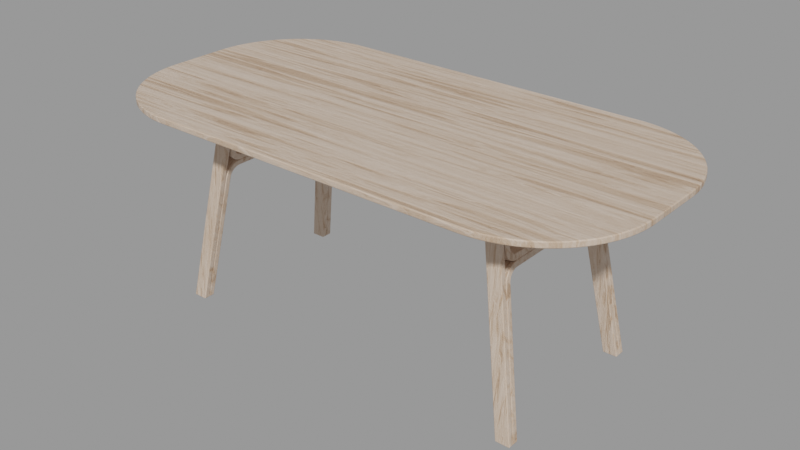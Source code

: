 # Source: voxl_v_dining_table_4ac8939f-482b-4f0d-b2f5-6bdec8be531e.blend  (saved by Blender 3.6.13; exported with 4.5.12 LTS)
import bpy
from mathutils import Matrix  # noqa: F401  (used for matrix-valued properties, if any)

bpy.ops.wm.read_factory_settings(use_empty=True)
scene = bpy.context.scene
scene.name = 'upload'

# ---- collections
col_voxl_v_dining_table = bpy.data.collections.new('VOXLÖV Dining table'); scene.collection.children.link(col_voxl_v_dining_table)

# ---- materials (node trees are filled in below, after node groups)
mat_table_top_002 = bpy.data.materials.new('Table Top.002')
mat_table_top_002.use_transparent_shadow = False
mat_table_top_001 = bpy.data.materials.new('Table Top.001')
mat_table_top_001.use_transparent_shadow = False
mat_table_top_003 = bpy.data.materials.new('Table Top.003')
mat_table_top_003.use_transparent_shadow = False
mat_table_top = bpy.data.materials.new('Table Top')
mat_table_top.use_transparent_shadow = False

# ---- node groups
ng_auto_smooth = bpy.data.node_groups.new('Auto Smooth', 'GeometryNodeTree')
_s = ng_auto_smooth.interface.new_socket(name='Geometry', in_out='OUTPUT', socket_type='NodeSocketGeometry')
_s = ng_auto_smooth.interface.new_socket(name='Geometry', in_out='INPUT', socket_type='NodeSocketGeometry')
_s = ng_auto_smooth.interface.new_socket(name='Angle', in_out='INPUT', socket_type='NodeSocketFloat')
_s.subtype = 'ANGLE'
_s.min_value = 0.0
_s.max_value = 3.142
ng_auto_smooth.is_modifier = True
_N = ng_auto_smooth.nodes; _L = ng_auto_smooth.links
n0 = _N.new('NodeGroupOutput'); n0.name = 'Group Output'; n0.location = (480, -100)
n1 = _N.new('NodeGroupInput'); n1.name = 'Group Input'; n1.location = (-420, -300)
n2 = _N.new('NodeGroupInput'); n2.name = 'Group Input.001'; n2.location = (-60, -100)
n3 = _N.new('GeometryNodeSetShadeSmooth'); n3.name = 'Set Shade Smooth'; n3.location = (120, -100)
n3.domain = 'EDGE'
n4 = _N.new('GeometryNodeSetShadeSmooth'); n4.name = 'Set Shade Smooth.001'; n4.location = (300, -100)
n5 = _N.new('GeometryNodeInputMeshEdgeAngle'); n5.name = 'Edge Angle'; n5.location = (-420, -220)
n6 = _N.new('GeometryNodeInputEdgeSmooth'); n6.name = 'Is Edge Smooth'; n6.location = (-60, -160)
n7 = _N.new('GeometryNodeInputShadeSmooth'); n7.name = 'Is Face Smooth'; n7.location = (-240, -340)
n8 = _N.new('FunctionNodeBooleanMath'); n8.name = 'Boolean Math'; n8.location = (-60, -220)
n9 = _N.new('FunctionNodeCompare'); n9.name = 'Compare'; n9.location = (-240, -180)
n9.operation = 'LESS_EQUAL'
_L.new(n5.outputs[0], n9.inputs[0])
_L.new(n4.outputs[0], n0.inputs[0])
_L.new(n1.outputs[1], n9.inputs[1])
_L.new(n9.outputs[0], n8.inputs[0])
_L.new(n7.outputs[0], n8.inputs[1])
_L.new(n2.outputs[0], n3.inputs[0])
_L.new(n6.outputs[0], n3.inputs[1])
_L.new(n3.outputs[0], n4.inputs[0])
_L.new(n8.outputs[0], n3.inputs[2])
n0.is_active_output = True

# ---- material node trees
mat_table_top_002.use_nodes = True; mat_table_top_002.node_tree.nodes.clear()
_N = mat_table_top_002.node_tree.nodes; _L = mat_table_top_002.node_tree.links
n0 = _N.new('ShaderNodeTexCoord'); n0.name = 'Texture Coordinate'; n0.location = (-1320, 200)
n1 = _N.new('ShaderNodeMapping'); n1.name = 'Mapping'; n1.location = (-1140, 200)
n1.inputs[3].default_value = (0.5, 1.0, 3.5)
n2 = _N.new('ShaderNodeMix'); n2.name = 'Mix'; n2.location = (-960, 200)
n2.data_type = 'RGBA'
n2.inputs[0].default_value = 0.2
n2.inputs[7].default_value = (0.5029, 0.5029, 0.5029, 1.0)
n3 = _N.new('ShaderNodeTexNoise'); n3.name = 'Musgrave Texture'; n3.location = (-600, 200)
n3.width = 150
n3.normalize = False
n3.inputs[2].default_value = 4.6
n3.inputs[3].default_value = 14.0
n3.inputs[4].default_value = 1.0
n4 = _N.new('ShaderNodeTexNoise'); n4.name = 'Noise Texture'; n4.location = (-780, 200)
n4.inputs[2].default_value = 7.8
n4.inputs[3].default_value = 11.0
n4.inputs[8].default_value = 1.12
n5 = _N.new('ShaderNodeBsdfPrincipled'); n5.name = 'Principled BSDF'; n5.location = (180, 220)
n5.distribution = 'GGX'
n5.subsurface_method = 'RANDOM_WALK_SKIN'
n5.inputs[3].default_value = 1.45
n5.inputs[27].default_value = (0.0, 0.0, 0.0, 1.0)
n5.inputs[28].default_value = 1.0
n6 = _N.new('ShaderNodeOutputMaterial'); n6.name = 'Material Output'; n6.location = (460, 220)
n7 = _N.new('ShaderNodeMix'); n7.name = 'Mix.001'; n7.location = (-420, 200)
n7.data_type = 'RGBA'
n7.inputs[0].default_value = 0.85
n8 = _N.new('ShaderNodeValToRGB'); n8.name = 'ColorRamp'; n8.location = (-220, 200)
while len(n8.color_ramp.elements) > 1: n8.color_ramp.elements.remove(n8.color_ramp.elements[-1])
n8.color_ramp.elements[0].position = 0.0; n8.color_ramp.elements[0].color = (0.1714, 0.04817, 0.01444, 1.0)
_e = n8.color_ramp.elements.new(0.185); _e.color = (0.521, 0.3372, 0.2086, 1.0)
_e = n8.color_ramp.elements.new(0.565); _e.color = (0.6939, 0.5457, 0.4342, 1.0)
_e = n8.color_ramp.elements.new(1.0); _e.color = (0.8879, 0.7454, 0.6308, 1.0)
n9 = _N.new('ShaderNodeBump'); n9.name = 'Bump'; n9.location = (-60, -260)
n9.inputs[0].default_value = 0.2
n9.inputs[1].default_value = 1.0
n9.inputs[2].default_value = 1.0
_L.new(n5.outputs[0], n6.inputs[0])
_L.new(n0.outputs[3], n1.inputs[0])
_L.new(n1.outputs[0], n2.inputs[6])
_L.new(n2.outputs[2], n4.inputs[0])
_L.new(n4.outputs[0], n3.inputs[0])
_L.new(n4.outputs[0], n7.inputs[7])
_L.new(n3.outputs[0], n7.inputs[6])
_L.new(n7.outputs[2], n8.inputs[0])
_L.new(n8.outputs[0], n5.inputs[0])
_L.new(n9.outputs[0], n5.inputs[5])
_L.new(n7.outputs[2], n9.inputs[3])
n6.is_active_output = True
mat_table_top_001.use_nodes = True; mat_table_top_001.node_tree.nodes.clear()
_N = mat_table_top_001.node_tree.nodes; _L = mat_table_top_001.node_tree.links
n0 = _N.new('ShaderNodeTexCoord'); n0.name = 'Texture Coordinate'; n0.location = (-1320, 200)
n1 = _N.new('ShaderNodeMapping'); n1.name = 'Mapping'; n1.location = (-1140, 200)
n1.inputs[3].default_value = (1.0, 0.1, 1.3)
n2 = _N.new('ShaderNodeMix'); n2.name = 'Mix'; n2.location = (-960, 200)
n2.data_type = 'RGBA'
n2.inputs[0].default_value = 0.2
n2.inputs[7].default_value = (0.5029, 0.5029, 0.5029, 1.0)
n3 = _N.new('ShaderNodeTexNoise'); n3.name = 'Musgrave Texture'; n3.location = (-600, 200)
n3.width = 150
n3.normalize = False
n3.inputs[2].default_value = 4.6
n3.inputs[3].default_value = 14.0
n3.inputs[4].default_value = 1.0
n4 = _N.new('ShaderNodeTexNoise'); n4.name = 'Noise Texture'; n4.location = (-780, 200)
n4.inputs[2].default_value = 7.8
n4.inputs[3].default_value = 11.0
n4.inputs[8].default_value = 1.12
n5 = _N.new('ShaderNodeMix'); n5.name = 'Mix.001'; n5.location = (-420, 200)
n5.data_type = 'RGBA'
n5.inputs[0].default_value = 0.85
n6 = _N.new('ShaderNodeBump'); n6.name = 'Bump'; n6.location = (-60, -260)
n6.inputs[0].default_value = 0.2
n6.inputs[1].default_value = 1.0
n6.inputs[2].default_value = 1.0
n7 = _N.new('ShaderNodeBsdfPrincipled'); n7.name = 'Principled BSDF'; n7.location = (180, 200)
n7.distribution = 'GGX'
n7.subsurface_method = 'RANDOM_WALK_SKIN'
n7.inputs[3].default_value = 1.45
n7.inputs[27].default_value = (0.0, 0.0, 0.0, 1.0)
n7.inputs[28].default_value = 1.0
n8 = _N.new('ShaderNodeOutputMaterial'); n8.name = 'Material Output'; n8.location = (460, 240)
n9 = _N.new('ShaderNodeValToRGB'); n9.name = 'ColorRamp.001'; n9.location = (-120, 200)
while len(n9.color_ramp.elements) > 1: n9.color_ramp.elements.remove(n9.color_ramp.elements[-1])
n9.color_ramp.elements[0].position = 0.0; n9.color_ramp.elements[0].color = (0.1714, 0.04817, 0.01444, 1.0)
_e = n9.color_ramp.elements.new(0.185); _e.color = (0.521, 0.3372, 0.2086, 1.0)
_e = n9.color_ramp.elements.new(0.565); _e.color = (0.6939, 0.5457, 0.4342, 1.0)
_e = n9.color_ramp.elements.new(1.0); _e.color = (0.8879, 0.7454, 0.6308, 1.0)
_L.new(n7.outputs[0], n8.inputs[0])
_L.new(n0.outputs[3], n1.inputs[0])
_L.new(n1.outputs[0], n2.inputs[6])
_L.new(n2.outputs[2], n4.inputs[0])
_L.new(n4.outputs[0], n3.inputs[0])
_L.new(n4.outputs[0], n5.inputs[7])
_L.new(n3.outputs[0], n5.inputs[6])
_L.new(n6.outputs[0], n7.inputs[5])
_L.new(n5.outputs[2], n6.inputs[3])
_L.new(n5.outputs[2], n9.inputs[0])
_L.new(n9.outputs[0], n7.inputs[0])
n8.is_active_output = True
mat_table_top_003.use_nodes = True; mat_table_top_003.node_tree.nodes.clear()
_N = mat_table_top_003.node_tree.nodes; _L = mat_table_top_003.node_tree.links
n0 = _N.new('ShaderNodeTexCoord'); n0.name = 'Texture Coordinate'; n0.location = (-1320, 200)
n1 = _N.new('ShaderNodeMapping'); n1.name = 'Mapping'; n1.location = (-1140, 200)
n1.inputs[3].default_value = (6.5, 14.24, 1.0)
n2 = _N.new('ShaderNodeMix'); n2.name = 'Mix'; n2.location = (-960, 200)
n2.data_type = 'RGBA'
n2.inputs[0].default_value = 0.2
n2.inputs[7].default_value = (0.5029, 0.5029, 0.5029, 1.0)
n3 = _N.new('ShaderNodeTexNoise'); n3.name = 'Musgrave Texture'; n3.location = (-600, 200)
n3.width = 150
n3.normalize = False
n3.inputs[2].default_value = 4.6
n3.inputs[3].default_value = 14.0
n3.inputs[4].default_value = 1.0
n4 = _N.new('ShaderNodeTexNoise'); n4.name = 'Noise Texture'; n4.location = (-780, 200)
n4.inputs[2].default_value = 7.8
n4.inputs[3].default_value = 11.0
n4.inputs[8].default_value = 1.12
n5 = _N.new('ShaderNodeBsdfPrincipled'); n5.name = 'Principled BSDF'; n5.location = (180, 220)
n5.distribution = 'GGX'
n5.subsurface_method = 'RANDOM_WALK_SKIN'
n5.inputs[3].default_value = 1.45
n5.inputs[27].default_value = (0.0, 0.0, 0.0, 1.0)
n5.inputs[28].default_value = 1.0
n6 = _N.new('ShaderNodeOutputMaterial'); n6.name = 'Material Output'; n6.location = (460, 220)
n7 = _N.new('ShaderNodeMix'); n7.name = 'Mix.001'; n7.location = (-420, 200)
n7.data_type = 'RGBA'
n7.inputs[0].default_value = 0.85
n8 = _N.new('ShaderNodeValToRGB'); n8.name = 'ColorRamp'; n8.location = (-220, 200)
while len(n8.color_ramp.elements) > 1: n8.color_ramp.elements.remove(n8.color_ramp.elements[-1])
n8.color_ramp.elements[0].position = 0.0; n8.color_ramp.elements[0].color = (0.1714, 0.04817, 0.01444, 1.0)
_e = n8.color_ramp.elements.new(0.185); _e.color = (0.521, 0.3372, 0.2086, 1.0)
_e = n8.color_ramp.elements.new(0.565); _e.color = (0.6939, 0.5457, 0.4342, 1.0)
_e = n8.color_ramp.elements.new(1.0); _e.color = (0.8879, 0.7454, 0.6308, 1.0)
n9 = _N.new('ShaderNodeBump'); n9.name = 'Bump'; n9.location = (-60, -260)
n9.inputs[0].default_value = 0.2
n9.inputs[1].default_value = 1.0
n9.inputs[2].default_value = 1.0
_L.new(n5.outputs[0], n6.inputs[0])
_L.new(n0.outputs[3], n1.inputs[0])
_L.new(n1.outputs[0], n2.inputs[6])
_L.new(n2.outputs[2], n4.inputs[0])
_L.new(n4.outputs[0], n3.inputs[0])
_L.new(n4.outputs[0], n7.inputs[7])
_L.new(n3.outputs[0], n7.inputs[6])
_L.new(n7.outputs[2], n8.inputs[0])
_L.new(n8.outputs[0], n5.inputs[0])
_L.new(n9.outputs[0], n5.inputs[5])
_L.new(n7.outputs[2], n9.inputs[3])
n6.is_active_output = True
mat_table_top.use_nodes = True; mat_table_top.node_tree.nodes.clear()
_N = mat_table_top.node_tree.nodes; _L = mat_table_top.node_tree.links
n0 = _N.new('ShaderNodeTexCoord'); n0.name = 'Texture Coordinate'; n0.location = (-1320, 200)
n1 = _N.new('ShaderNodeMapping'); n1.name = 'Mapping'; n1.location = (-1140, 200)
n1.inputs[3].default_value = (6.5, 0.24, 1.0)
n2 = _N.new('ShaderNodeMix'); n2.name = 'Mix'; n2.location = (-960, 200)
n2.data_type = 'RGBA'
n2.inputs[0].default_value = 0.2
n2.inputs[7].default_value = (0.5029, 0.5029, 0.5029, 1.0)
n3 = _N.new('ShaderNodeTexNoise'); n3.name = 'Musgrave Texture'; n3.location = (-600, 200)
n3.width = 150
n3.normalize = False
n3.inputs[2].default_value = 4.6
n3.inputs[3].default_value = 14.0
n3.inputs[4].default_value = 1.0
n4 = _N.new('ShaderNodeTexNoise'); n4.name = 'Noise Texture'; n4.location = (-780, 200)
n4.inputs[2].default_value = 7.8
n4.inputs[3].default_value = 11.0
n4.inputs[8].default_value = 1.12
n5 = _N.new('ShaderNodeBsdfPrincipled'); n5.name = 'Principled BSDF'; n5.location = (180, 220)
n5.distribution = 'GGX'
n5.subsurface_method = 'RANDOM_WALK_SKIN'
n5.inputs[3].default_value = 1.45
n5.inputs[27].default_value = (0.0, 0.0, 0.0, 1.0)
n5.inputs[28].default_value = 1.0
n6 = _N.new('ShaderNodeOutputMaterial'); n6.name = 'Material Output'; n6.location = (460, 220)
n7 = _N.new('ShaderNodeMix'); n7.name = 'Mix.001'; n7.location = (-420, 200)
n7.data_type = 'RGBA'
n7.inputs[0].default_value = 0.85
n8 = _N.new('ShaderNodeBump'); n8.name = 'Bump'; n8.location = (-60, -260)
n8.inputs[0].default_value = 0.2
n8.inputs[1].default_value = 1.0
n8.inputs[2].default_value = 1.0
n9 = _N.new('ShaderNodeValToRGB'); n9.name = 'ColorRamp'; n9.location = (-220, 200)
while len(n9.color_ramp.elements) > 1: n9.color_ramp.elements.remove(n9.color_ramp.elements[-1])
n9.color_ramp.elements[0].position = 0.0; n9.color_ramp.elements[0].color = (0.1714, 0.04817, 0.01444, 1.0)
_e = n9.color_ramp.elements.new(0.185); _e.color = (0.521, 0.3372, 0.2086, 1.0)
_e = n9.color_ramp.elements.new(0.565); _e.color = (0.6939, 0.5457, 0.4342, 1.0)
_e = n9.color_ramp.elements.new(1.0); _e.color = (0.8879, 0.7454, 0.6308, 1.0)
_L.new(n5.outputs[0], n6.inputs[0])
_L.new(n0.outputs[3], n1.inputs[0])
_L.new(n1.outputs[0], n2.inputs[6])
_L.new(n2.outputs[2], n4.inputs[0])
_L.new(n4.outputs[0], n3.inputs[0])
_L.new(n4.outputs[0], n7.inputs[7])
_L.new(n3.outputs[0], n7.inputs[6])
_L.new(n7.outputs[2], n9.inputs[0])
_L.new(n9.outputs[0], n5.inputs[0])
_L.new(n8.outputs[0], n5.inputs[5])
_L.new(n7.outputs[2], n8.inputs[3])
n6.is_active_output = True

# ---- meshes
me_cube_008 = bpy.data.meshes.new('Cube.008')
me_cube_008.from_pydata([(0.214, -0.5181, -0.08054), (0.214, -0.4981, -0.08054), (0.214, -0.4981, -0.01), (0.214, -0.5181, -0.01), (-0.224, -0.5181, -0.08054), (-0.224, -0.4981, -0.08054), (-0.224, -0.4981, -0.01), (-0.224, -0.5181, -0.01)], [], [(2, 3, 0, 1), (6, 5, 4, 7), (0, 3, 7, 4), (2, 1, 5, 6), (3, 2, 6, 7), (1, 0, 4, 5)])
me_cube_008.polygons.foreach_set('use_smooth', [True] * 6)
_uv = me_cube_008.uv_layers.new(name='UVMap')
_uv.uv.foreach_set('vector', [0.625, 0.5, 0.625, 0.75, 0.875, 0.75, 0.875, 0.5, 0.625, 0.5, 0.875, 0.5, 0.875, 0.75, 0.625, 0.75, 0.875, 0.75, 0.625, 0.75, 0.625, 0.75, 0.875, 0.75, 0.625, 0.5, 0.875, 0.5, 0.875, 0.5, 0.625, 0.5, 0.625, 0.75, 0.625, 0.5, 0.625, 0.5, 0.625, 0.75, 0.875, 0.5, 0.875, 0.75, 0.875, 0.75, 0.875, 0.5])
me_cube_008.materials.append(mat_table_top_002)
me_cube_008.update()
me_cube_007 = bpy.data.meshes.new('Cube.007')
me_cube_007.from_pydata([(-0.2339, -0.49, -0.08054), (-0.2139, -0.49, -0.08054), (-0.2139, -0.49, -0.01), (-0.2339, -0.49, -0.01), (-0.2339, 0.5, -0.08054), (-0.2139, 0.5, -0.08054), (-0.2139, 0.5, -0.01), (-0.2339, 0.5, -0.01)], [], [(2, 3, 0, 1), (6, 5, 4, 7), (0, 3, 7, 4), (2, 1, 5, 6), (3, 2, 6, 7), (1, 0, 4, 5)])
me_cube_007.polygons.foreach_set('use_smooth', [True] * 6)
_uv = me_cube_007.uv_layers.new(name='UVMap')
_uv.uv.foreach_set('vector', [0.625, 0.5, 0.625, 0.75, 0.875, 0.75, 0.875, 0.5, 0.625, 0.5, 0.875, 0.5, 0.875, 0.75, 0.625, 0.75, 0.875, 0.75, 0.625, 0.75, 0.625, 0.75, 0.875, 0.75, 0.625, 0.5, 0.875, 0.5, 0.875, 0.5, 0.625, 0.5, 0.625, 0.75, 0.625, 0.5, 0.625, 0.5, 0.625, 0.75, 0.875, 0.5, 0.875, 0.75, 0.875, 0.75, 0.875, 0.5])
me_cube_007.materials.append(mat_table_top_001)
me_cube_007.update()
me_cube_003 = bpy.data.meshes.new('Cube.003')
me_cube_003.from_pydata([(-0.2233, -0.568, -0.2419), (-0.2433, -0.568, -0.2419), (-0.2233, -0.5188, -0.2505), (-0.2433, -0.5188, -0.2505), (-0.221, -0.5667, -0.2342), (-0.2395, -0.5658, -0.2291), (-0.221, -0.5174, -0.2429), (-0.2395, -0.5165, -0.2378), (-0.2169, -0.5654, -0.2271), (-0.2327, -0.5637, -0.2172), (-0.2169, -0.5162, -0.2358), (-0.2327, -0.5145, -0.2259), (-0.2112, -0.5643, -0.221), (-0.2232, -0.5619, -0.207), (-0.2112, -0.5151, -0.2297), (-0.2232, -0.5127, -0.2157), (-0.2043, -0.5635, -0.2163), (-0.2116, -0.5605, -0.1992), (-0.2043, -0.5143, -0.225), (-0.2116, -0.5113, -0.2079), (-0.1967, -0.563, -0.2133), (-0.1989, -0.5596, -0.1943), (-0.1967, -0.5138, -0.222), (-0.1989, -0.5104, -0.203), (-0.1889, -0.5628, -0.2123), (-0.186, -0.5593, -0.1926), (-0.1889, -0.5136, -0.221), (-0.186, -0.5101, -0.2013), (0.0, -0.5628, -0.2123), (0.0, -0.5593, -0.1926), (0.0, -0.5101, -0.2013), (0.0, -0.5136, -0.221), (-0.27, -0.6479, -0.6992), (-0.29, -0.6479, -0.6992), (-0.29, -0.5987, -0.6992), (-0.27, -0.5987, -0.6992), (0.2233, -0.568, -0.2419), (0.2433, -0.568, -0.2419), (0.2233, -0.5188, -0.2505), (0.2433, -0.5188, -0.2505), (0.221, -0.5667, -0.2342), (0.2395, -0.5658, -0.2291), (0.221, -0.5174, -0.2429), (0.2395, -0.5165, -0.2378), (0.2169, -0.5654, -0.2271), (0.2327, -0.5637, -0.2172), (0.2169, -0.5162, -0.2358), (0.2327, -0.5145, -0.2259), (0.2112, -0.5643, -0.221), (0.2232, -0.5619, -0.207), (0.2112, -0.5151, -0.2297), (0.2232, -0.5127, -0.2157), (0.2043, -0.5635, -0.2163), (0.2116, -0.5605, -0.1992), (0.2043, -0.5143, -0.225), (0.2116, -0.5113, -0.2079), (0.1967, -0.563, -0.2133), (0.1989, -0.5596, -0.1943), (0.1967, -0.5138, -0.222), (0.1989, -0.5104, -0.203), (0.1889, -0.5628, -0.2123), (0.186, -0.5593, -0.1926), (0.1889, -0.5136, -0.221), (0.186, -0.5101, -0.2013), (0.27, -0.6479, -0.6992), (0.29, -0.6479, -0.6992), (0.29, -0.5987, -0.6992), (0.27, -0.5987, -0.6992), (0.2233, 0.568, -0.2419), (0.2433, 0.568, -0.2419), (0.2233, 0.5188, -0.2505), (0.2433, 0.5188, -0.2505), (0.221, 0.5667, -0.2342), (0.2395, 0.5658, -0.2291), (0.221, 0.5174, -0.2429), (0.2395, 0.5165, -0.2378), (0.2169, 0.5654, -0.2271), (0.2327, 0.5637, -0.2172), (0.2169, 0.5162, -0.2358), (0.2327, 0.5145, -0.2259), (0.2112, 0.5643, -0.221), (0.2232, 0.5619, -0.207), (0.2112, 0.5151, -0.2297), (0.2232, 0.5127, -0.2157), (0.2043, 0.5635, -0.2163), (0.2116, 0.5605, -0.1992), (0.2043, 0.5143, -0.225), (0.2116, 0.5113, -0.2079), (0.1967, 0.563, -0.2133), (0.1989, 0.5596, -0.1943), (0.1967, 0.5138, -0.222), (0.1989, 0.5104, -0.203), (0.1889, 0.5628, -0.2123), (0.186, 0.5593, -0.1926), (0.1889, 0.5136, -0.221), (0.186, 0.5101, -0.2013), (-1.834e-07, 0.5628, -0.2123), (-1.823e-07, 0.5593, -0.1926), (-1.662e-07, 0.5101, -0.2013), (-1.673e-07, 0.5136, -0.221), (0.27, 0.6479, -0.6992), (0.29, 0.6479, -0.6992), (0.29, 0.5987, -0.6992), (0.27, 0.5987, -0.6992), (-0.2233, 0.568, -0.2419), (-0.2433, 0.568, -0.2419), (-0.2233, 0.5188, -0.2505), (-0.2433, 0.5188, -0.2505), (-0.221, 0.5667, -0.2342), (-0.2395, 0.5658, -0.2291), (-0.221, 0.5174, -0.2429), (-0.2395, 0.5165, -0.2378), (-0.2169, 0.5654, -0.2271), (-0.2327, 0.5637, -0.2172), (-0.2169, 0.5162, -0.2358), (-0.2327, 0.5145, -0.2259), (-0.2112, 0.5643, -0.221), (-0.2232, 0.5619, -0.207), (-0.2112, 0.5151, -0.2297), (-0.2232, 0.5127, -0.2157), (-0.2043, 0.5635, -0.2163), (-0.2116, 0.5605, -0.1992), (-0.2043, 0.5143, -0.225), (-0.2116, 0.5113, -0.2079), (-0.1967, 0.563, -0.2133), (-0.1989, 0.5596, -0.1943), (-0.1967, 0.5138, -0.222), (-0.1989, 0.5104, -0.203), (-0.1889, 0.5628, -0.2123), (-0.186, 0.5593, -0.1926), (-0.1889, 0.5136, -0.221), (-0.186, 0.5101, -0.2013), (-0.27, 0.6479, -0.6992), (-0.29, 0.6479, -0.6992), (-0.29, 0.5987, -0.6992), (-0.27, 0.5987, -0.6992)], [], [(2, 0, 32, 35), (6, 7, 11, 10), (0, 2, 6, 4), (3, 1, 5, 7), (2, 3, 7, 6), (1, 0, 4, 5), (10, 11, 15, 14), (5, 4, 8, 9), (4, 6, 10, 8), (7, 5, 9, 11), (12, 14, 18, 16), (9, 8, 12, 13), (8, 10, 14, 12), (11, 9, 13, 15), (18, 19, 23, 22), (15, 13, 17, 19), (14, 15, 19, 18), (13, 12, 16, 17), (21, 20, 24, 25), (17, 16, 20, 21), (16, 18, 22, 20), (19, 17, 21, 23), (24, 26, 31, 28), (20, 22, 26, 24), (23, 21, 25, 27), (22, 23, 27, 26), (30, 29, 28, 31), (27, 25, 29, 30), (26, 27, 30, 31), (25, 24, 28, 29), (34, 35, 32, 33), (1, 3, 34, 33), (3, 2, 35, 34), (0, 1, 33, 32), (38, 67, 64, 36), (42, 46, 47, 43), (36, 40, 42, 38), (39, 43, 41, 37), (38, 42, 43, 39), (37, 41, 40, 36), (46, 50, 51, 47), (41, 45, 44, 40), (40, 44, 46, 42), (43, 47, 45, 41), (48, 52, 54, 50), (45, 49, 48, 44), (44, 48, 50, 46), (47, 51, 49, 45), (54, 58, 59, 55), (51, 55, 53, 49), (50, 54, 55, 51), (49, 53, 52, 48), (57, 61, 60, 56), (53, 57, 56, 52), (52, 56, 58, 54), (55, 59, 57, 53), (60, 28, 31, 62), (56, 60, 62, 58), (59, 63, 61, 57), (58, 62, 63, 59), (63, 30, 29, 61), (62, 31, 30, 63), (61, 29, 28, 60), (66, 65, 64, 67), (37, 65, 66, 39), (39, 66, 67, 38), (36, 64, 65, 37), (70, 68, 100, 103), (74, 75, 79, 78), (68, 70, 74, 72), (71, 69, 73, 75), (70, 71, 75, 74), (69, 68, 72, 73), (78, 79, 83, 82), (73, 72, 76, 77), (72, 74, 78, 76), (75, 73, 77, 79), (80, 82, 86, 84), (77, 76, 80, 81), (76, 78, 82, 80), (79, 77, 81, 83), (86, 87, 91, 90), (83, 81, 85, 87), (82, 83, 87, 86), (81, 80, 84, 85), (89, 88, 92, 93), (85, 84, 88, 89), (84, 86, 90, 88), (87, 85, 89, 91), (92, 94, 99, 96), (88, 90, 94, 92), (91, 89, 93, 95), (90, 91, 95, 94), (98, 97, 96, 99), (95, 93, 97, 98), (94, 95, 98, 99), (93, 92, 96, 97), (102, 103, 100, 101), (69, 71, 102, 101), (71, 70, 103, 102), (68, 69, 101, 100), (106, 135, 132, 104), (110, 114, 115, 111), (104, 108, 110, 106), (107, 111, 109, 105), (106, 110, 111, 107), (105, 109, 108, 104), (114, 118, 119, 115), (109, 113, 112, 108), (108, 112, 114, 110), (111, 115, 113, 109), (116, 120, 122, 118), (113, 117, 116, 112), (112, 116, 118, 114), (115, 119, 117, 113), (122, 126, 127, 123), (119, 123, 121, 117), (118, 122, 123, 119), (117, 121, 120, 116), (125, 129, 128, 124), (121, 125, 124, 120), (120, 124, 126, 122), (123, 127, 125, 121), (128, 96, 99, 130), (124, 128, 130, 126), (127, 131, 129, 125), (126, 130, 131, 127), (131, 98, 97, 129), (130, 99, 98, 131), (129, 97, 96, 128), (134, 133, 132, 135), (105, 133, 134, 107), (107, 134, 135, 106), (104, 132, 133, 105)])
me_cube_003.polygons.foreach_set('use_smooth', [True] * 134)
_uv = me_cube_003.uv_layers.new(name='UVMap')
_uv.uv.foreach_set('vector', [0.625, 0.75, 0.875, 0.75, 0.875, 0.75, 0.625, 0.75, 0.625, 0.75, 0.625, 0.5, 0.625, 0.5, 0.625, 0.75, 0.875, 0.75, 0.625, 0.75, 0.625, 0.75, 0.875, 0.75, 0.625, 0.5, 0.875, 0.5, 0.875, 0.5, 0.625, 0.5, 0.625, 0.75, 0.625, 0.5, 0.625, 0.5, 0.625, 0.75, 0.875, 0.5, 0.875, 0.75, 0.875, 0.75, 0.875, 0.5, 0.625, 0.75, 0.625, 0.5, 0.625, 0.5, 0.625, 0.75, 0.875, 0.5, 0.875, 0.75, 0.875, 0.75, 0.875, 0.5, 0.875, 0.75, 0.625, 0.75, 0.625, 0.75, 0.875, 0.75, 0.625, 0.5, 0.875, 0.5, 0.875, 0.5, 0.625, 0.5, 0.875, 0.75, 0.625, 0.75, 0.625, 0.75, 0.875, 0.75, 0.875, 0.5, 0.875, 0.75, 0.875, 0.75, 0.875, 0.5, 0.875, 0.75, 0.625, 0.75, 0.625, 0.75, 0.875, 0.75, 0.625, 0.5, 0.875, 0.5, 0.875, 0.5, 0.625, 0.5, 0.625, 0.75, 0.625, 0.5, 0.625, 0.5, 0.625, 0.75, 0.625, 0.5, 0.875, 0.5, 0.875, 0.5, 0.625, 0.5, 0.625, 0.75, 0.625, 0.5, 0.625, 0.5, 0.625, 0.75, 0.875, 0.5, 0.875, 0.75, 0.875, 0.75, 0.875, 0.5, 0.875, 0.5, 0.875, 0.75, 0.875, 0.75, 0.875, 0.5, 0.875, 0.5, 0.875, 0.75, 0.875, 0.75, 0.875, 0.5, 0.875, 0.75, 0.625, 0.75, 0.625, 0.75, 0.875, 0.75, 0.625, 0.5, 0.875, 0.5, 0.875, 0.5, 0.625, 0.5, 0.875, 0.75, 0.625, 0.75, 0.625, 0.75, 0.875, 0.75, 0.875, 0.75, 0.625, 0.75, 0.625, 0.75, 0.875, 0.75, 0.625, 0.5, 0.875, 0.5, 0.875, 0.5, 0.625, 0.5, 0.625, 0.75, 0.625, 0.5, 0.625, 0.5, 0.625, 0.75, 0.625, 0.5, 0.875, 0.5, 0.875, 0.75, 0.625, 0.75, 0.625, 0.5, 0.875, 0.5, 0.875, 0.5, 0.625, 0.5, 0.625, 0.75, 0.625, 0.5, 0.625, 0.5, 0.625, 0.75, 0.875, 0.5, 0.875, 0.75, 0.875, 0.75, 0.875, 0.5, 0.625, 0.5, 0.625, 0.75, 0.875, 0.75, 0.875, 0.5, 0.875, 0.5, 0.625, 0.5, 0.625, 0.5, 0.875, 0.5, 0.625, 0.5, 0.625, 0.75, 0.625, 0.75, 0.625, 0.5, 0.875, 0.75, 0.875, 0.5, 0.875, 0.5, 0.875, 0.75, 0.625, 0.75, 0.625, 0.75, 0.875, 0.75, 0.875, 0.75, 0.625, 0.75, 0.625, 0.75, 0.625, 0.5, 0.625, 0.5, 0.875, 0.75, 0.875, 0.75, 0.625, 0.75, 0.625, 0.75, 0.625, 0.5, 0.625, 0.5, 0.875, 0.5, 0.875, 0.5, 0.625, 0.75, 0.625, 0.75, 0.625, 0.5, 0.625, 0.5, 0.875, 0.5, 0.875, 0.5, 0.875, 0.75, 0.875, 0.75, 0.625, 0.75, 0.625, 0.75, 0.625, 0.5, 0.625, 0.5, 0.875, 0.5, 0.875, 0.5, 0.875, 0.75, 0.875, 0.75, 0.875, 0.75, 0.875, 0.75, 0.625, 0.75, 0.625, 0.75, 0.625, 0.5, 0.625, 0.5, 0.875, 0.5, 0.875, 0.5, 0.875, 0.75, 0.875, 0.75, 0.625, 0.75, 0.625, 0.75, 0.875, 0.5, 0.875, 0.5, 0.875, 0.75, 0.875, 0.75, 0.875, 0.75, 0.875, 0.75, 0.625, 0.75, 0.625, 0.75, 0.625, 0.5, 0.625, 0.5, 0.875, 0.5, 0.875, 0.5, 0.625, 0.75, 0.625, 0.75, 0.625, 0.5, 0.625, 0.5, 0.625, 0.5, 0.625, 0.5, 0.875, 0.5, 0.875, 0.5, 0.625, 0.75, 0.625, 0.75, 0.625, 0.5, 0.625, 0.5, 0.875, 0.5, 0.875, 0.5, 0.875, 0.75, 0.875, 0.75, 0.875, 0.5, 0.875, 0.5, 0.875, 0.75, 0.875, 0.75, 0.875, 0.5, 0.875, 0.5, 0.875, 0.75, 0.875, 0.75, 0.875, 0.75, 0.875, 0.75, 0.625, 0.75, 0.625, 0.75, 0.625, 0.5, 0.625, 0.5, 0.875, 0.5, 0.875, 0.5, 0.875, 0.75, 0.875, 0.75, 0.625, 0.75, 0.625, 0.75, 0.875, 0.75, 0.875, 0.75, 0.625, 0.75, 0.625, 0.75, 0.625, 0.5, 0.625, 0.5, 0.875, 0.5, 0.875, 0.5, 0.625, 0.75, 0.625, 0.75, 0.625, 0.5, 0.625, 0.5, 0.625, 0.5, 0.625, 0.5, 0.875, 0.5, 0.875, 0.5, 0.625, 0.75, 0.625, 0.75, 0.625, 0.5, 0.625, 0.5, 0.875, 0.5, 0.875, 0.5, 0.875, 0.75, 0.875, 0.75, 0.625, 0.5, 0.875, 0.5, 0.875, 0.75, 0.625, 0.75, 0.875, 0.5, 0.875, 0.5, 0.625, 0.5, 0.625, 0.5, 0.625, 0.5, 0.625, 0.5, 0.625, 0.75, 0.625, 0.75, 0.875, 0.75, 0.875, 0.75, 0.875, 0.5, 0.875, 0.5, 0.625, 0.75, 0.875, 0.75, 0.875, 0.75, 0.625, 0.75, 0.625, 0.75, 0.625, 0.5, 0.625, 0.5, 0.625, 0.75, 0.875, 0.75, 0.625, 0.75, 0.625, 0.75, 0.875, 0.75, 0.625, 0.5, 0.875, 0.5, 0.875, 0.5, 0.625, 0.5, 0.625, 0.75, 0.625, 0.5, 0.625, 0.5, 0.625, 0.75, 0.875, 0.5, 0.875, 0.75, 0.875, 0.75, 0.875, 0.5, 0.625, 0.75, 0.625, 0.5, 0.625, 0.5, 0.625, 0.75, 0.875, 0.5, 0.875, 0.75, 0.875, 0.75, 0.875, 0.5, 0.875, 0.75, 0.625, 0.75, 0.625, 0.75, 0.875, 0.75, 0.625, 0.5, 0.875, 0.5, 0.875, 0.5, 0.625, 0.5, 0.875, 0.75, 0.625, 0.75, 0.625, 0.75, 0.875, 0.75, 0.875, 0.5, 0.875, 0.75, 0.875, 0.75, 0.875, 0.5, 0.875, 0.75, 0.625, 0.75, 0.625, 0.75, 0.875, 0.75, 0.625, 0.5, 0.875, 0.5, 0.875, 0.5, 0.625, 0.5, 0.625, 0.75, 0.625, 0.5, 0.625, 0.5, 0.625, 0.75, 0.625, 0.5, 0.875, 0.5, 0.875, 0.5, 0.625, 0.5, 0.625, 0.75, 0.625, 0.5, 0.625, 0.5, 0.625, 0.75, 0.875, 0.5, 0.875, 0.75, 0.875, 0.75, 0.875, 0.5, 0.875, 0.5, 0.875, 0.75, 0.875, 0.75, 0.875, 0.5, 0.875, 0.5, 0.875, 0.75, 0.875, 0.75, 0.875, 0.5, 0.875, 0.75, 0.625, 0.75, 0.625, 0.75, 0.875, 0.75, 0.625, 0.5, 0.875, 0.5, 0.875, 0.5, 0.625, 0.5, 0.875, 0.75, 0.625, 0.75, 0.625, 0.75, 0.875, 0.75, 0.875, 0.75, 0.625, 0.75, 0.625, 0.75, 0.875, 0.75, 0.625, 0.5, 0.875, 0.5, 0.875, 0.5, 0.625, 0.5, 0.625, 0.75, 0.625, 0.5, 0.625, 0.5, 0.625, 0.75, 0.625, 0.5, 0.875, 0.5, 0.875, 0.75, 0.625, 0.75, 0.625, 0.5, 0.875, 0.5, 0.875, 0.5, 0.625, 0.5, 0.625, 0.75, 0.625, 0.5, 0.625, 0.5, 0.625, 0.75, 0.875, 0.5, 0.875, 0.75, 0.875, 0.75, 0.875, 0.5, 0.625, 0.5, 0.625, 0.75, 0.875, 0.75, 0.875, 0.5, 0.875, 0.5, 0.625, 0.5, 0.625, 0.5, 0.875, 0.5, 0.625, 0.5, 0.625, 0.75, 0.625, 0.75, 0.625, 0.5, 0.875, 0.75, 0.875, 0.5, 0.875, 0.5, 0.875, 0.75, 0.625, 0.75, 0.625, 0.75, 0.875, 0.75, 0.875, 0.75, 0.625, 0.75, 0.625, 0.75, 0.625, 0.5, 0.625, 0.5, 0.875, 0.75, 0.875, 0.75, 0.625, 0.75, 0.625, 0.75, 0.625, 0.5, 0.625, 0.5, 0.875, 0.5, 0.875, 0.5, 0.625, 0.75, 0.625, 0.75, 0.625, 0.5, 0.625, 0.5, 0.875, 0.5, 0.875, 0.5, 0.875, 0.75, 0.875, 0.75, 0.625, 0.75, 0.625, 0.75, 0.625, 0.5, 0.625, 0.5, 0.875, 0.5, 0.875, 0.5, 0.875, 0.75, 0.875, 0.75, 0.875, 0.75, 0.875, 0.75, 0.625, 0.75, 0.625, 0.75, 0.625, 0.5, 0.625, 0.5, 0.875, 0.5, 0.875, 0.5, 0.875, 0.75, 0.875, 0.75, 0.625, 0.75, 0.625, 0.75, 0.875, 0.5, 0.875, 0.5, 0.875, 0.75, 0.875, 0.75, 0.875, 0.75, 0.875, 0.75, 0.625, 0.75, 0.625, 0.75, 0.625, 0.5, 0.625, 0.5, 0.875, 0.5, 0.875, 0.5, 0.625, 0.75, 0.625, 0.75, 0.625, 0.5, 0.625, 0.5, 0.625, 0.5, 0.625, 0.5, 0.875, 0.5, 0.875, 0.5, 0.625, 0.75, 0.625, 0.75, 0.625, 0.5, 0.625, 0.5, 0.875, 0.5, 0.875, 0.5, 0.875, 0.75, 0.875, 0.75, 0.875, 0.5, 0.875, 0.5, 0.875, 0.75, 0.875, 0.75, 0.875, 0.5, 0.875, 0.5, 0.875, 0.75, 0.875, 0.75, 0.875, 0.75, 0.875, 0.75, 0.625, 0.75, 0.625, 0.75, 0.625, 0.5, 0.625, 0.5, 0.875, 0.5, 0.875, 0.5, 0.875, 0.75, 0.875, 0.75, 0.625, 0.75, 0.625, 0.75, 0.875, 0.75, 0.875, 0.75, 0.625, 0.75, 0.625, 0.75, 0.625, 0.5, 0.625, 0.5, 0.875, 0.5, 0.875, 0.5, 0.625, 0.75, 0.625, 0.75, 0.625, 0.5, 0.625, 0.5, 0.625, 0.5, 0.625, 0.5, 0.875, 0.5, 0.875, 0.5, 0.625, 0.75, 0.625, 0.75, 0.625, 0.5, 0.625, 0.5, 0.875, 0.5, 0.875, 0.5, 0.875, 0.75, 0.875, 0.75, 0.625, 0.5, 0.875, 0.5, 0.875, 0.75, 0.625, 0.75, 0.875, 0.5, 0.875, 0.5, 0.625, 0.5, 0.625, 0.5, 0.625, 0.5, 0.625, 0.5, 0.625, 0.75, 0.625, 0.75, 0.875, 0.75, 0.875, 0.75, 0.875, 0.5, 0.875, 0.5])
me_cube_003.materials.append(mat_table_top_003)
me_cube_003.update()
me_cube_002 = bpy.data.meshes.new('Cube.002')
me_cube_002.from_pydata([(-0.2, -0.5264, -0.009821), (-0.22, -0.5264, -0.009821), (-0.2, -0.4771, -0.009875), (-0.22, -0.4771, -0.009875), (-0.2091, -0.5507, -0.1434), (-0.2291, -0.5507, -0.1434), (-0.2091, -0.5014, -0.1521), (-0.2291, -0.5014, -0.1521), (-0.209, -0.552, -0.151), (-0.2289, -0.5529, -0.1561), (-0.209, -0.5028, -0.1597), (-0.2289, -0.5037, -0.1648), (-0.2069, -0.5533, -0.1582), (-0.2255, -0.555, -0.168), (-0.2069, -0.504, -0.1668), (-0.2255, -0.5058, -0.1767), (-0.203, -0.5544, -0.1643), (-0.219, -0.5568, -0.1782), (-0.203, -0.5051, -0.173), (-0.219, -0.5076, -0.1869), (-0.1974, -0.5552, -0.169), (-0.2097, -0.5582, -0.186), (-0.1974, -0.5059, -0.1776), (-0.2097, -0.5089, -0.1947), (-0.1907, -0.5557, -0.1719), (-0.1985, -0.5591, -0.1909), (-0.1907, -0.5065, -0.1806), (-0.1985, -0.5098, -0.1996), (-0.1832, -0.5559, -0.1729), (-0.186, -0.5593, -0.1926), (-0.1832, -0.5066, -0.1816), (-0.186, -0.5101, -0.2013), (0.0, -0.5559, -0.1729), (0.0, -0.5593, -0.1926), (0.0, -0.5066, -0.1816), (0.0, -0.5101, -0.2013), (0.2, -0.5264, -0.009821), (0.22, -0.5264, -0.009821), (0.2, -0.4771, -0.009875), (0.22, -0.4771, -0.009875), (0.2091, -0.5507, -0.1434), (0.2291, -0.5507, -0.1434), (0.2091, -0.5014, -0.1521), (0.2291, -0.5014, -0.1521), (0.209, -0.552, -0.151), (0.2289, -0.5529, -0.1561), (0.209, -0.5028, -0.1597), (0.2289, -0.5037, -0.1648), (0.2069, -0.5533, -0.1582), (0.2255, -0.555, -0.168), (0.2069, -0.504, -0.1668), (0.2255, -0.5058, -0.1767), (0.203, -0.5544, -0.1643), (0.219, -0.5568, -0.1782), (0.203, -0.5051, -0.173), (0.219, -0.5076, -0.1869), (0.1974, -0.5552, -0.169), (0.2097, -0.5582, -0.186), (0.1974, -0.5059, -0.1776), (0.2097, -0.5089, -0.1947), (0.1907, -0.5557, -0.1719), (0.1985, -0.5591, -0.1909), (0.1907, -0.5065, -0.1806), (0.1985, -0.5098, -0.1996), (0.1832, -0.5559, -0.1729), (0.186, -0.5593, -0.1926), (0.1832, -0.5066, -0.1816), (0.186, -0.5101, -0.2013), (0.2, 0.5264, -0.009821), (0.22, 0.5264, -0.009821), (0.2, 0.4771, -0.009875), (0.22, 0.4771, -0.009875), (0.2091, 0.5507, -0.1434), (0.2291, 0.5507, -0.1434), (0.2091, 0.5014, -0.1521), (0.2291, 0.5014, -0.1521), (0.209, 0.552, -0.151), (0.2289, 0.5529, -0.1561), (0.209, 0.5028, -0.1597), (0.2289, 0.5037, -0.1648), (0.2069, 0.5533, -0.1582), (0.2255, 0.555, -0.168), (0.2069, 0.504, -0.1668), (0.2255, 0.5058, -0.1767), (0.203, 0.5544, -0.1643), (0.219, 0.5568, -0.1782), (0.203, 0.5051, -0.173), (0.219, 0.5076, -0.1869), (0.1974, 0.5552, -0.169), (0.2097, 0.5582, -0.186), (0.1974, 0.5059, -0.1776), (0.2097, 0.5089, -0.1947), (0.1907, 0.5557, -0.1719), (0.1985, 0.5591, -0.1909), (0.1907, 0.5065, -0.1806), (0.1985, 0.5098, -0.1996), (0.1832, 0.5559, -0.1729), (0.186, 0.5593, -0.1926), (0.1832, 0.5066, -0.1816), (0.186, 0.5101, -0.2013), (-1.811e-07, 0.5559, -0.1729), (-1.823e-07, 0.5593, -0.1926), (-1.651e-07, 0.5066, -0.1816), (-1.662e-07, 0.5101, -0.2013), (-0.2, 0.5264, -0.009821), (-0.22, 0.5264, -0.009821), (-0.2, 0.4771, -0.009875), (-0.22, 0.4771, -0.009875), (-0.2091, 0.5507, -0.1434), (-0.2291, 0.5507, -0.1434), (-0.2091, 0.5014, -0.1521), (-0.2291, 0.5014, -0.1521), (-0.209, 0.552, -0.151), (-0.2289, 0.5529, -0.1561), (-0.209, 0.5028, -0.1597), (-0.2289, 0.5037, -0.1648), (-0.2069, 0.5533, -0.1582), (-0.2255, 0.555, -0.168), (-0.2069, 0.504, -0.1668), (-0.2255, 0.5058, -0.1767), (-0.203, 0.5544, -0.1643), (-0.219, 0.5568, -0.1782), (-0.203, 0.5051, -0.173), (-0.219, 0.5076, -0.1869), (-0.1974, 0.5552, -0.169), (-0.2097, 0.5582, -0.186), (-0.1974, 0.5059, -0.1776), (-0.2097, 0.5089, -0.1947), (-0.1907, 0.5557, -0.1719), (-0.1985, 0.5591, -0.1909), (-0.1907, 0.5065, -0.1806), (-0.1985, 0.5098, -0.1996), (-0.1832, 0.5559, -0.1729), (-0.186, 0.5593, -0.1926), (-0.1832, 0.5066, -0.1816), (-0.186, 0.5101, -0.2013)], [], [(3, 1, 0, 2), (4, 8, 10, 6), (3, 7, 5, 1), (2, 6, 7, 3), (1, 5, 4, 0), (0, 4, 6, 2), (10, 14, 15, 11), (7, 11, 9, 5), (6, 10, 11, 7), (5, 9, 8, 4), (14, 18, 19, 15), (9, 13, 12, 8), (8, 12, 14, 10), (11, 15, 13, 9), (16, 20, 22, 18), (13, 17, 16, 12), (12, 16, 18, 14), (15, 19, 17, 13), (22, 26, 27, 23), (19, 23, 21, 17), (18, 22, 23, 19), (17, 21, 20, 16), (25, 29, 28, 24), (21, 25, 24, 20), (20, 24, 26, 22), (23, 27, 25, 21), (28, 32, 34, 30), (24, 28, 30, 26), (27, 31, 29, 25), (26, 30, 31, 27), (35, 33, 32, 34), (31, 35, 33, 29), (30, 34, 35, 31), (29, 33, 32, 28), (39, 38, 36, 37), (40, 42, 46, 44), (39, 37, 41, 43), (38, 39, 43, 42), (37, 36, 40, 41), (36, 38, 42, 40), (46, 47, 51, 50), (43, 41, 45, 47), (42, 43, 47, 46), (41, 40, 44, 45), (50, 51, 55, 54), (45, 44, 48, 49), (44, 46, 50, 48), (47, 45, 49, 51), (52, 54, 58, 56), (49, 48, 52, 53), (48, 50, 54, 52), (51, 49, 53, 55), (58, 59, 63, 62), (55, 53, 57, 59), (54, 55, 59, 58), (53, 52, 56, 57), (61, 60, 64, 65), (57, 56, 60, 61), (56, 58, 62, 60), (59, 57, 61, 63), (64, 66, 34, 32), (60, 62, 66, 64), (63, 61, 65, 67), (62, 63, 67, 66), (67, 65, 33, 35), (66, 67, 35, 34), (65, 64, 32, 33), (71, 69, 68, 70), (72, 76, 78, 74), (71, 75, 73, 69), (70, 74, 75, 71), (69, 73, 72, 68), (68, 72, 74, 70), (78, 82, 83, 79), (75, 79, 77, 73), (74, 78, 79, 75), (73, 77, 76, 72), (82, 86, 87, 83), (77, 81, 80, 76), (76, 80, 82, 78), (79, 83, 81, 77), (84, 88, 90, 86), (81, 85, 84, 80), (80, 84, 86, 82), (83, 87, 85, 81), (90, 94, 95, 91), (87, 91, 89, 85), (86, 90, 91, 87), (85, 89, 88, 84), (93, 97, 96, 92), (89, 93, 92, 88), (88, 92, 94, 90), (91, 95, 93, 89), (96, 100, 102, 98), (92, 96, 98, 94), (95, 99, 97, 93), (94, 98, 99, 95), (103, 101, 100, 102), (99, 103, 101, 97), (98, 102, 103, 99), (97, 101, 100, 96), (107, 106, 104, 105), (108, 110, 114, 112), (107, 105, 109, 111), (106, 107, 111, 110), (105, 104, 108, 109), (104, 106, 110, 108), (114, 115, 119, 118), (111, 109, 113, 115), (110, 111, 115, 114), (109, 108, 112, 113), (118, 119, 123, 122), (113, 112, 116, 117), (112, 114, 118, 116), (115, 113, 117, 119), (120, 122, 126, 124), (117, 116, 120, 121), (116, 118, 122, 120), (119, 117, 121, 123), (126, 127, 131, 130), (123, 121, 125, 127), (122, 123, 127, 126), (121, 120, 124, 125), (129, 128, 132, 133), (125, 124, 128, 129), (124, 126, 130, 128), (127, 125, 129, 131), (132, 134, 102, 100), (128, 130, 134, 132), (131, 129, 133, 135), (130, 131, 135, 134), (135, 133, 101, 103), (134, 135, 103, 102), (133, 132, 100, 101)])
me_cube_002.polygons.foreach_set('use_smooth', [True] * 134)
_uv = me_cube_002.uv_layers.new(name='UVMap')
_uv.uv.foreach_set('vector', [0.625, 0.5, 0.875, 0.5, 0.875, 0.75, 0.625, 0.75, 0.875, 0.75, 0.875, 0.75, 0.625, 0.75, 0.625, 0.75, 0.625, 0.5, 0.625, 0.5, 0.875, 0.5, 0.875, 0.5, 0.625, 0.75, 0.625, 0.75, 0.625, 0.5, 0.625, 0.5, 0.875, 0.5, 0.875, 0.5, 0.875, 0.75, 0.875, 0.75, 0.875, 0.75, 0.875, 0.75, 0.625, 0.75, 0.625, 0.75, 0.625, 0.75, 0.625, 0.75, 0.625, 0.5, 0.625, 0.5, 0.625, 0.5, 0.625, 0.5, 0.875, 0.5, 0.875, 0.5, 0.625, 0.75, 0.625, 0.75, 0.625, 0.5, 0.625, 0.5, 0.875, 0.5, 0.875, 0.5, 0.875, 0.75, 0.875, 0.75, 0.625, 0.75, 0.625, 0.75, 0.625, 0.5, 0.625, 0.5, 0.875, 0.5, 0.875, 0.5, 0.875, 0.75, 0.875, 0.75, 0.875, 0.75, 0.875, 0.75, 0.625, 0.75, 0.625, 0.75, 0.625, 0.5, 0.625, 0.5, 0.875, 0.5, 0.875, 0.5, 0.875, 0.75, 0.875, 0.75, 0.625, 0.75, 0.625, 0.75, 0.875, 0.5, 0.875, 0.5, 0.875, 0.75, 0.875, 0.75, 0.875, 0.75, 0.875, 0.75, 0.625, 0.75, 0.625, 0.75, 0.625, 0.5, 0.625, 0.5, 0.875, 0.5, 0.875, 0.5, 0.625, 0.75, 0.625, 0.75, 0.625, 0.5, 0.625, 0.5, 0.625, 0.5, 0.625, 0.5, 0.875, 0.5, 0.875, 0.5, 0.625, 0.75, 0.625, 0.75, 0.625, 0.5, 0.625, 0.5, 0.875, 0.5, 0.875, 0.5, 0.875, 0.75, 0.875, 0.75, 0.875, 0.5, 0.875, 0.5, 0.875, 0.75, 0.875, 0.75, 0.875, 0.5, 0.875, 0.5, 0.875, 0.75, 0.875, 0.75, 0.875, 0.75, 0.875, 0.75, 0.625, 0.75, 0.625, 0.75, 0.625, 0.5, 0.625, 0.5, 0.875, 0.5, 0.875, 0.5, 0.875, 0.75, 0.875, 0.75, 0.625, 0.75, 0.625, 0.75, 0.875, 0.75, 0.875, 0.75, 0.625, 0.75, 0.625, 0.75, 0.625, 0.5, 0.625, 0.5, 0.875, 0.5, 0.875, 0.5, 0.625, 0.75, 0.625, 0.75, 0.625, 0.5, 0.625, 0.5, 0.625, 0.5, 0.875, 0.5, 0.875, 0.75, 0.625, 0.75, 0.625, 0.5, 0.625, 0.5, 0.875, 0.5, 0.875, 0.5, 0.625, 0.75, 0.625, 0.75, 0.625, 0.5, 0.625, 0.5, 0.875, 0.5, 0.875, 0.5, 0.875, 0.75, 0.875, 0.75, 0.625, 0.5, 0.625, 0.75, 0.875, 0.75, 0.875, 0.5, 0.875, 0.75, 0.625, 0.75, 0.625, 0.75, 0.875, 0.75, 0.625, 0.5, 0.875, 0.5, 0.875, 0.5, 0.625, 0.5, 0.625, 0.75, 0.625, 0.5, 0.625, 0.5, 0.625, 0.75, 0.875, 0.5, 0.875, 0.75, 0.875, 0.75, 0.875, 0.5, 0.875, 0.75, 0.625, 0.75, 0.625, 0.75, 0.875, 0.75, 0.625, 0.75, 0.625, 0.5, 0.625, 0.5, 0.625, 0.75, 0.625, 0.5, 0.875, 0.5, 0.875, 0.5, 0.625, 0.5, 0.625, 0.75, 0.625, 0.5, 0.625, 0.5, 0.625, 0.75, 0.875, 0.5, 0.875, 0.75, 0.875, 0.75, 0.875, 0.5, 0.625, 0.75, 0.625, 0.5, 0.625, 0.5, 0.625, 0.75, 0.875, 0.5, 0.875, 0.75, 0.875, 0.75, 0.875, 0.5, 0.875, 0.75, 0.625, 0.75, 0.625, 0.75, 0.875, 0.75, 0.625, 0.5, 0.875, 0.5, 0.875, 0.5, 0.625, 0.5, 0.875, 0.75, 0.625, 0.75, 0.625, 0.75, 0.875, 0.75, 0.875, 0.5, 0.875, 0.75, 0.875, 0.75, 0.875, 0.5, 0.875, 0.75, 0.625, 0.75, 0.625, 0.75, 0.875, 0.75, 0.625, 0.5, 0.875, 0.5, 0.875, 0.5, 0.625, 0.5, 0.625, 0.75, 0.625, 0.5, 0.625, 0.5, 0.625, 0.75, 0.625, 0.5, 0.875, 0.5, 0.875, 0.5, 0.625, 0.5, 0.625, 0.75, 0.625, 0.5, 0.625, 0.5, 0.625, 0.75, 0.875, 0.5, 0.875, 0.75, 0.875, 0.75, 0.875, 0.5, 0.875, 0.5, 0.875, 0.75, 0.875, 0.75, 0.875, 0.5, 0.875, 0.5, 0.875, 0.75, 0.875, 0.75, 0.875, 0.5, 0.875, 0.75, 0.625, 0.75, 0.625, 0.75, 0.875, 0.75, 0.625, 0.5, 0.875, 0.5, 0.875, 0.5, 0.625, 0.5, 0.875, 0.75, 0.625, 0.75, 0.625, 0.75, 0.875, 0.75, 0.875, 0.75, 0.625, 0.75, 0.625, 0.75, 0.875, 0.75, 0.625, 0.5, 0.875, 0.5, 0.875, 0.5, 0.625, 0.5, 0.625, 0.75, 0.625, 0.5, 0.625, 0.5, 0.625, 0.75, 0.625, 0.5, 0.875, 0.5, 0.875, 0.5, 0.625, 0.5, 0.625, 0.75, 0.625, 0.5, 0.625, 0.5, 0.625, 0.75, 0.875, 0.5, 0.875, 0.75, 0.875, 0.75, 0.875, 0.5, 0.625, 0.5, 0.875, 0.5, 0.875, 0.75, 0.625, 0.75, 0.875, 0.75, 0.875, 0.75, 0.625, 0.75, 0.625, 0.75, 0.625, 0.5, 0.625, 0.5, 0.875, 0.5, 0.875, 0.5, 0.625, 0.75, 0.625, 0.75, 0.625, 0.5, 0.625, 0.5, 0.875, 0.5, 0.875, 0.5, 0.875, 0.75, 0.875, 0.75, 0.875, 0.75, 0.875, 0.75, 0.625, 0.75, 0.625, 0.75, 0.625, 0.75, 0.625, 0.75, 0.625, 0.5, 0.625, 0.5, 0.625, 0.5, 0.625, 0.5, 0.875, 0.5, 0.875, 0.5, 0.625, 0.75, 0.625, 0.75, 0.625, 0.5, 0.625, 0.5, 0.875, 0.5, 0.875, 0.5, 0.875, 0.75, 0.875, 0.75, 0.625, 0.75, 0.625, 0.75, 0.625, 0.5, 0.625, 0.5, 0.875, 0.5, 0.875, 0.5, 0.875, 0.75, 0.875, 0.75, 0.875, 0.75, 0.875, 0.75, 0.625, 0.75, 0.625, 0.75, 0.625, 0.5, 0.625, 0.5, 0.875, 0.5, 0.875, 0.5, 0.875, 0.75, 0.875, 0.75, 0.625, 0.75, 0.625, 0.75, 0.875, 0.5, 0.875, 0.5, 0.875, 0.75, 0.875, 0.75, 0.875, 0.75, 0.875, 0.75, 0.625, 0.75, 0.625, 0.75, 0.625, 0.5, 0.625, 0.5, 0.875, 0.5, 0.875, 0.5, 0.625, 0.75, 0.625, 0.75, 0.625, 0.5, 0.625, 0.5, 0.625, 0.5, 0.625, 0.5, 0.875, 0.5, 0.875, 0.5, 0.625, 0.75, 0.625, 0.75, 0.625, 0.5, 0.625, 0.5, 0.875, 0.5, 0.875, 0.5, 0.875, 0.75, 0.875, 0.75, 0.875, 0.5, 0.875, 0.5, 0.875, 0.75, 0.875, 0.75, 0.875, 0.5, 0.875, 0.5, 0.875, 0.75, 0.875, 0.75, 0.875, 0.75, 0.875, 0.75, 0.625, 0.75, 0.625, 0.75, 0.625, 0.5, 0.625, 0.5, 0.875, 0.5, 0.875, 0.5, 0.875, 0.75, 0.875, 0.75, 0.625, 0.75, 0.625, 0.75, 0.875, 0.75, 0.875, 0.75, 0.625, 0.75, 0.625, 0.75, 0.625, 0.5, 0.625, 0.5, 0.875, 0.5, 0.875, 0.5, 0.625, 0.75, 0.625, 0.75, 0.625, 0.5, 0.625, 0.5, 0.625, 0.5, 0.875, 0.5, 0.875, 0.75, 0.625, 0.75, 0.625, 0.5, 0.625, 0.5, 0.875, 0.5, 0.875, 0.5, 0.625, 0.75, 0.625, 0.75, 0.625, 0.5, 0.625, 0.5, 0.875, 0.5, 0.875, 0.5, 0.875, 0.75, 0.875, 0.75, 0.625, 0.5, 0.625, 0.75, 0.875, 0.75, 0.875, 0.5, 0.875, 0.75, 0.625, 0.75, 0.625, 0.75, 0.875, 0.75, 0.625, 0.5, 0.875, 0.5, 0.875, 0.5, 0.625, 0.5, 0.625, 0.75, 0.625, 0.5, 0.625, 0.5, 0.625, 0.75, 0.875, 0.5, 0.875, 0.75, 0.875, 0.75, 0.875, 0.5, 0.875, 0.75, 0.625, 0.75, 0.625, 0.75, 0.875, 0.75, 0.625, 0.75, 0.625, 0.5, 0.625, 0.5, 0.625, 0.75, 0.625, 0.5, 0.875, 0.5, 0.875, 0.5, 0.625, 0.5, 0.625, 0.75, 0.625, 0.5, 0.625, 0.5, 0.625, 0.75, 0.875, 0.5, 0.875, 0.75, 0.875, 0.75, 0.875, 0.5, 0.625, 0.75, 0.625, 0.5, 0.625, 0.5, 0.625, 0.75, 0.875, 0.5, 0.875, 0.75, 0.875, 0.75, 0.875, 0.5, 0.875, 0.75, 0.625, 0.75, 0.625, 0.75, 0.875, 0.75, 0.625, 0.5, 0.875, 0.5, 0.875, 0.5, 0.625, 0.5, 0.875, 0.75, 0.625, 0.75, 0.625, 0.75, 0.875, 0.75, 0.875, 0.5, 0.875, 0.75, 0.875, 0.75, 0.875, 0.5, 0.875, 0.75, 0.625, 0.75, 0.625, 0.75, 0.875, 0.75, 0.625, 0.5, 0.875, 0.5, 0.875, 0.5, 0.625, 0.5, 0.625, 0.75, 0.625, 0.5, 0.625, 0.5, 0.625, 0.75, 0.625, 0.5, 0.875, 0.5, 0.875, 0.5, 0.625, 0.5, 0.625, 0.75, 0.625, 0.5, 0.625, 0.5, 0.625, 0.75, 0.875, 0.5, 0.875, 0.75, 0.875, 0.75, 0.875, 0.5, 0.875, 0.5, 0.875, 0.75, 0.875, 0.75, 0.875, 0.5, 0.875, 0.5, 0.875, 0.75, 0.875, 0.75, 0.875, 0.5, 0.875, 0.75, 0.625, 0.75, 0.625, 0.75, 0.875, 0.75, 0.625, 0.5, 0.875, 0.5, 0.875, 0.5, 0.625, 0.5, 0.875, 0.75, 0.625, 0.75, 0.625, 0.75, 0.875, 0.75, 0.875, 0.75, 0.625, 0.75, 0.625, 0.75, 0.875, 0.75, 0.625, 0.5, 0.875, 0.5, 0.875, 0.5, 0.625, 0.5, 0.625, 0.75, 0.625, 0.5, 0.625, 0.5, 0.625, 0.75, 0.625, 0.5, 0.875, 0.5, 0.875, 0.5, 0.625, 0.5, 0.625, 0.75, 0.625, 0.5, 0.625, 0.5, 0.625, 0.75, 0.875, 0.5, 0.875, 0.75, 0.875, 0.75, 0.875, 0.5])
me_cube_002.materials.append(mat_table_top_003)
me_cube_002.update()
me_cube_001 = bpy.data.meshes.new('Cube.001')
me_cube_001.from_pydata([(-0.29, -0.6479, -0.6992), (-0.22, -0.5264, -0.009821), (-0.31, -0.6479, -0.6992), (-0.24, -0.5264, -0.009821), (-0.29, -0.5987, -0.6992), (-0.22, -0.4771, -0.009875), (-0.31, -0.5987, -0.6992), (-0.24, -0.4771, -0.009875), (0.29, -0.6479, -0.6992), (0.22, -0.5264, -0.009821), (0.31, -0.6479, -0.6992), (0.24, -0.5264, -0.009821), (0.29, -0.5987, -0.6992), (0.22, -0.4771, -0.009875), (0.31, -0.5987, -0.6992), (0.24, -0.4771, -0.009875), (0.29, 0.6479, -0.6992), (0.22, 0.5264, -0.009821), (0.31, 0.6479, -0.6992), (0.24, 0.5264, -0.009821), (0.29, 0.5987, -0.6992), (0.22, 0.4771, -0.009875), (0.31, 0.5987, -0.6992), (0.24, 0.4771, -0.009875), (-0.29, 0.6479, -0.6992), (-0.22, 0.5264, -0.009821), (-0.31, 0.6479, -0.6992), (-0.24, 0.5264, -0.009821), (-0.29, 0.5987, -0.6992), (-0.22, 0.4771, -0.009875), (-0.31, 0.5987, -0.6992), (-0.24, 0.4771, -0.009875)], [], [(0, 1, 3, 2), (2, 3, 7, 6), (6, 7, 5, 4), (4, 5, 1, 0), (2, 6, 4, 0), (7, 3, 1, 5), (8, 10, 11, 9), (10, 14, 15, 11), (14, 12, 13, 15), (12, 8, 9, 13), (10, 8, 12, 14), (15, 13, 9, 11), (16, 17, 19, 18), (18, 19, 23, 22), (22, 23, 21, 20), (20, 21, 17, 16), (18, 22, 20, 16), (23, 19, 17, 21), (24, 26, 27, 25), (26, 30, 31, 27), (30, 28, 29, 31), (28, 24, 25, 29), (26, 24, 28, 30), (31, 29, 25, 27)])
me_cube_001.polygons.foreach_set('use_smooth', [True] * 24)
_uv = me_cube_001.uv_layers.new(name='UVMap')
_uv.uv.foreach_set('vector', [0.375, 0.0, 0.625, 0.0, 0.625, 0.25, 0.375, 0.25, 0.375, 0.25, 0.625, 0.25, 0.625, 0.5, 0.375, 0.5, 0.375, 0.5, 0.625, 0.5, 0.625, 0.75, 0.375, 0.75, 0.375, 0.75, 0.625, 0.75, 0.625, 1.0, 0.375, 1.0, 0.125, 0.5, 0.375, 0.5, 0.375, 0.75, 0.125, 0.75, 0.625, 0.5, 0.875, 0.5, 0.875, 0.75, 0.625, 0.75, 0.375, 0.0, 0.375, 0.25, 0.625, 0.25, 0.625, 0.0, 0.375, 0.25, 0.375, 0.5, 0.625, 0.5, 0.625, 0.25, 0.375, 0.5, 0.375, 0.75, 0.625, 0.75, 0.625, 0.5, 0.375, 0.75, 0.375, 1.0, 0.625, 1.0, 0.625, 0.75, 0.125, 0.5, 0.125, 0.75, 0.375, 0.75, 0.375, 0.5, 0.625, 0.5, 0.625, 0.75, 0.875, 0.75, 0.875, 0.5, 0.375, 0.0, 0.625, 0.0, 0.625, 0.25, 0.375, 0.25, 0.375, 0.25, 0.625, 0.25, 0.625, 0.5, 0.375, 0.5, 0.375, 0.5, 0.625, 0.5, 0.625, 0.75, 0.375, 0.75, 0.375, 0.75, 0.625, 0.75, 0.625, 1.0, 0.375, 1.0, 0.125, 0.5, 0.375, 0.5, 0.375, 0.75, 0.125, 0.75, 0.625, 0.5, 0.875, 0.5, 0.875, 0.75, 0.625, 0.75, 0.375, 0.0, 0.375, 0.25, 0.625, 0.25, 0.625, 0.0, 0.375, 0.25, 0.375, 0.5, 0.625, 0.5, 0.625, 0.25, 0.375, 0.5, 0.375, 0.75, 0.625, 0.75, 0.625, 0.5, 0.375, 0.75, 0.375, 1.0, 0.625, 1.0, 0.625, 0.75, 0.125, 0.5, 0.125, 0.75, 0.375, 0.75, 0.375, 0.5, 0.625, 0.5, 0.625, 0.75, 0.875, 0.75, 0.875, 0.5])
me_cube_001.materials.append(mat_table_top_003)
me_cube_001.update()
me_cube = bpy.data.meshes.new('Cube')
me_cube.from_pydata([(-0.1, -0.9, -0.01), (-0.45, -0.55, -0.01), (-0.1172, -0.8996, -0.01), (-0.1343, -0.8983, -0.01), (-0.1514, -0.8962, -0.01), (-0.1683, -0.8933, -0.01), (-0.185, -0.8895, -0.01), (-0.2016, -0.8849, -0.01), (-0.2179, -0.8795, -0.01), (-0.2339, -0.8734, -0.01), (-0.2496, -0.8664, -0.01), (-0.265, -0.8587, -0.01), (-0.2799, -0.8502, -0.01), (-0.2944, -0.841, -0.01), (-0.3085, -0.8311, -0.01), (-0.322, -0.8206, -0.01), (-0.335, -0.8093, -0.01), (-0.3475, -0.7975, -0.01), (-0.3593, -0.785, -0.01), (-0.3706, -0.772, -0.01), (-0.3811, -0.7585, -0.01), (-0.391, -0.7444, -0.01), (-0.4002, -0.7299, -0.01), (-0.4087, -0.715, -0.01), (-0.4164, -0.6996, -0.01), (-0.4234, -0.6839, -0.01), (-0.4295, -0.6679, -0.01), (-0.4349, -0.6516, -0.01), (-0.4395, -0.635, -0.01), (-0.4433, -0.6183, -0.01), (-0.4462, -0.6014, -0.01), (-0.4483, -0.5843, -0.01), (-0.4496, -0.5672, -0.01), (-0.45, -0.55, 0.01), (-0.1, -0.9, 0.01), (-0.4496, -0.5672, 0.01), (-0.4483, -0.5843, 0.01), (-0.4462, -0.6014, 0.01), (-0.4433, -0.6183, 0.01), (-0.4395, -0.635, 0.01), (-0.4349, -0.6516, 0.01), (-0.4295, -0.6679, 0.01), (-0.4234, -0.6839, 0.01), (-0.4164, -0.6996, 0.01), (-0.4087, -0.715, 0.01), (-0.4002, -0.7299, 0.01), (-0.391, -0.7444, 0.01), (-0.3811, -0.7585, 0.01), (-0.3706, -0.772, 0.01), (-0.3593, -0.785, 0.01), (-0.3475, -0.7975, 0.01), (-0.335, -0.8093, 0.01), (-0.322, -0.8206, 0.01), (-0.3085, -0.8311, 0.01), (-0.2944, -0.841, 0.01), (-0.2799, -0.8502, 0.01), (-0.265, -0.8587, 0.01), (-0.2496, -0.8664, 0.01), (-0.2339, -0.8734, 0.01), (-0.2179, -0.8795, 0.01), (-0.2016, -0.8849, 0.01), (-0.185, -0.8895, 0.01), (-0.1683, -0.8933, 0.01), (-0.1514, -0.8962, 0.01), (-0.1343, -0.8983, 0.01), (-0.1172, -0.8996, 0.01), (-0.45, 0.55, -0.01), (-0.1, 0.9, -0.01), (-0.4496, 0.5672, -0.01), (-0.4483, 0.5843, -0.01), (-0.4462, 0.6014, -0.01), (-0.4433, 0.6183, -0.01), (-0.4395, 0.635, -0.01), (-0.4349, 0.6516, -0.01), (-0.4295, 0.6679, -0.01), (-0.4234, 0.6839, -0.01), (-0.4164, 0.6996, -0.01), (-0.4087, 0.715, -0.01), (-0.4002, 0.7299, -0.01), (-0.391, 0.7444, -0.01), (-0.3811, 0.7585, -0.01), (-0.3706, 0.772, -0.01), (-0.3593, 0.785, -0.01), (-0.3475, 0.7975, -0.01), (-0.335, 0.8093, -0.01), (-0.322, 0.8206, -0.01), (-0.3085, 0.8311, -0.01), (-0.2944, 0.841, -0.01), (-0.2799, 0.8502, -0.01), (-0.265, 0.8587, -0.01), (-0.2496, 0.8664, -0.01), (-0.2339, 0.8734, -0.01), (-0.2179, 0.8795, -0.01), (-0.2016, 0.8849, -0.01), (-0.185, 0.8895, -0.01), (-0.1683, 0.8933, -0.01), (-0.1514, 0.8962, -0.01), (-0.1343, 0.8983, -0.01), (-0.1172, 0.8996, -0.01), (-0.1, 0.9, 0.01), (-0.45, 0.55, 0.01), (-0.1172, 0.8996, 0.01), (-0.1343, 0.8983, 0.01), (-0.1514, 0.8962, 0.01), (-0.1683, 0.8933, 0.01), (-0.185, 0.8895, 0.01), (-0.2016, 0.8849, 0.01), (-0.2179, 0.8795, 0.01), (-0.2339, 0.8734, 0.01), (-0.2496, 0.8664, 0.01), (-0.265, 0.8587, 0.01), (-0.2799, 0.8502, 0.01), (-0.2944, 0.841, 0.01), (-0.3085, 0.8311, 0.01), (-0.322, 0.8206, 0.01), (-0.335, 0.8093, 0.01), (-0.3475, 0.7975, 0.01), (-0.3593, 0.785, 0.01), (-0.3706, 0.772, 0.01), (-0.3811, 0.7585, 0.01), (-0.391, 0.7444, 0.01), (-0.4002, 0.7299, 0.01), (-0.4087, 0.715, 0.01), (-0.4164, 0.6996, 0.01), (-0.4234, 0.6839, 0.01), (-0.4295, 0.6679, 0.01), (-0.4349, 0.6516, 0.01), (-0.4395, 0.635, 0.01), (-0.4433, 0.6183, 0.01), (-0.4462, 0.6014, 0.01), (-0.4483, 0.5843, 0.01), (-0.4496, 0.5672, 0.01), (0.45, -0.55, -0.01), (0.1, -0.9, -0.01), (0.4496, -0.5672, -0.01), (0.4483, -0.5843, -0.01), (0.4462, -0.6014, -0.01), (0.4433, -0.6183, -0.01), (0.4395, -0.635, -0.01), (0.4349, -0.6516, -0.01), (0.4295, -0.6679, -0.01), (0.4234, -0.6839, -0.01), (0.4164, -0.6996, -0.01), (0.4087, -0.715, -0.01), (0.4002, -0.7299, -0.01), (0.391, -0.7444, -0.01), (0.3811, -0.7585, -0.01), (0.3706, -0.772, -0.01), (0.3593, -0.785, -0.01), (0.3475, -0.7975, -0.01), (0.335, -0.8093, -0.01), (0.322, -0.8206, -0.01), (0.3085, -0.8311, -0.01), (0.2944, -0.841, -0.01), (0.2799, -0.8502, -0.01), (0.265, -0.8587, -0.01), (0.2496, -0.8664, -0.01), (0.2339, -0.8734, -0.01), (0.2179, -0.8795, -0.01), (0.2016, -0.8849, -0.01), (0.185, -0.8895, -0.01), (0.1683, -0.8933, -0.01), (0.1514, -0.8962, -0.01), (0.1343, -0.8983, -0.01), (0.1172, -0.8996, -0.01), (0.1, -0.9, 0.01), (0.45, -0.55, 0.01), (0.1172, -0.8996, 0.01), (0.1343, -0.8983, 0.01), (0.1514, -0.8962, 0.01), (0.1683, -0.8933, 0.01), (0.185, -0.8895, 0.01), (0.2016, -0.8849, 0.01), (0.2179, -0.8795, 0.01), (0.2339, -0.8734, 0.01), (0.2496, -0.8664, 0.01), (0.265, -0.8587, 0.01), (0.2799, -0.8502, 0.01), (0.2944, -0.841, 0.01), (0.3085, -0.8311, 0.01), (0.322, -0.8206, 0.01), (0.335, -0.8093, 0.01), (0.3475, -0.7975, 0.01), (0.3593, -0.785, 0.01), (0.3706, -0.772, 0.01), (0.3811, -0.7585, 0.01), (0.391, -0.7444, 0.01), (0.4002, -0.7299, 0.01), (0.4087, -0.715, 0.01), (0.4164, -0.6996, 0.01), (0.4234, -0.6839, 0.01), (0.4295, -0.6679, 0.01), (0.4349, -0.6516, 0.01), (0.4395, -0.635, 0.01), (0.4433, -0.6183, 0.01), (0.4462, -0.6014, 0.01), (0.4483, -0.5843, 0.01), (0.4496, -0.5672, 0.01), (0.1, 0.9, -0.01), (0.45, 0.55, -0.01), (0.1172, 0.8996, -0.01), (0.1343, 0.8983, -0.01), (0.1514, 0.8962, -0.01), (0.1683, 0.8933, -0.01), (0.185, 0.8895, -0.01), (0.2016, 0.8849, -0.01), (0.2179, 0.8795, -0.01), (0.2339, 0.8734, -0.01), (0.2496, 0.8664, -0.01), (0.265, 0.8587, -0.01), (0.2799, 0.8502, -0.01), (0.2944, 0.841, -0.01), (0.3085, 0.8311, -0.01), (0.322, 0.8206, -0.01), (0.335, 0.8093, -0.01), (0.3475, 0.7975, -0.01), (0.3593, 0.785, -0.01), (0.3706, 0.772, -0.01), (0.3811, 0.7585, -0.01), (0.391, 0.7444, -0.01), (0.4002, 0.7299, -0.01), (0.4087, 0.715, -0.01), (0.4164, 0.6996, -0.01), (0.4234, 0.6839, -0.01), (0.4295, 0.6679, -0.01), (0.4349, 0.6516, -0.01), (0.4395, 0.635, -0.01), (0.4433, 0.6183, -0.01), (0.4462, 0.6014, -0.01), (0.4483, 0.5843, -0.01), (0.4496, 0.5672, -0.01), (0.45, 0.55, 0.01), (0.1, 0.9, 0.01), (0.4496, 0.5672, 0.01), (0.4483, 0.5843, 0.01), (0.4462, 0.6014, 0.01), (0.4433, 0.6183, 0.01), (0.4395, 0.635, 0.01), (0.4349, 0.6516, 0.01), (0.4295, 0.6679, 0.01), (0.4234, 0.6839, 0.01), (0.4164, 0.6996, 0.01), (0.4087, 0.715, 0.01), (0.4002, 0.7299, 0.01), (0.391, 0.7444, 0.01), (0.3811, 0.7585, 0.01), (0.3706, 0.772, 0.01), (0.3593, 0.785, 0.01), (0.3475, 0.7975, 0.01), (0.335, 0.8093, 0.01), (0.322, 0.8206, 0.01), (0.3085, 0.8311, 0.01), (0.2944, 0.841, 0.01), (0.2799, 0.8502, 0.01), (0.265, 0.8587, 0.01), (0.2496, 0.8664, 0.01), (0.2339, 0.8734, 0.01), (0.2179, 0.8795, 0.01), (0.2016, 0.8849, 0.01), (0.185, 0.8895, 0.01), (0.1683, 0.8933, 0.01), (0.1514, 0.8962, 0.01), (0.1343, 0.8983, 0.01), (0.1172, 0.8996, 0.01)], [], [(133, 165, 34, 0), (199, 231, 166, 132), (231, 233, 234, 235, 236, 237, 238, 239, 240, 241, 242, 243, 244, 245, 246, 247, 248, 249, 250, 251, 252, 253, 254, 255, 256, 257, 258, 259, 260, 261, 262, 263, 232, 99, 101, 102, 103, 104, 105, 106, 107, 108, 109, 110, 111, 112, 113, 114, 115, 116, 117, 118, 119, 120, 121, 122, 123, 124, 125, 126, 127, 128, 129, 130, 131, 100, 33, 35, 36, 37, 38, 39, 40, 41, 42, 43, 44, 45, 46, 47, 48, 49, 50, 51, 52, 53, 54, 55, 56, 57, 58, 59, 60, 61, 62, 63, 64, 65, 34, 165, 167, 168, 169, 170, 171, 172, 173, 174, 175, 176, 177, 178, 179, 180, 181, 182, 183, 184, 185, 186, 187, 188, 189, 190, 191, 192, 193, 194, 195, 196, 197, 166), (1, 33, 100, 66), (67, 99, 232, 198), (0, 34, 65, 2), (2, 65, 64, 3), (3, 64, 63, 4), (4, 63, 62, 5), (5, 62, 61, 6), (6, 61, 60, 7), (7, 60, 59, 8), (8, 59, 58, 9), (9, 58, 57, 10), (10, 57, 56, 11), (11, 56, 55, 12), (12, 55, 54, 13), (13, 54, 53, 14), (14, 53, 52, 15), (15, 52, 51, 16), (16, 51, 50, 17), (17, 50, 49, 18), (18, 49, 48, 19), (19, 48, 47, 20), (20, 47, 46, 21), (21, 46, 45, 22), (22, 45, 44, 23), (23, 44, 43, 24), (24, 43, 42, 25), (25, 42, 41, 26), (26, 41, 40, 27), (27, 40, 39, 28), (28, 39, 38, 29), (29, 38, 37, 30), (30, 37, 36, 31), (31, 36, 35, 32), (32, 35, 33, 1), (99, 67, 98, 101), (101, 98, 97, 102), (102, 97, 96, 103), (103, 96, 95, 104), (104, 95, 94, 105), (105, 94, 93, 106), (106, 93, 92, 107), (107, 92, 91, 108), (108, 91, 90, 109), (109, 90, 89, 110), (110, 89, 88, 111), (111, 88, 87, 112), (112, 87, 86, 113), (113, 86, 85, 114), (114, 85, 84, 115), (115, 84, 83, 116), (116, 83, 82, 117), (117, 82, 81, 118), (118, 81, 80, 119), (119, 80, 79, 120), (120, 79, 78, 121), (121, 78, 77, 122), (122, 77, 76, 123), (123, 76, 75, 124), (124, 75, 74, 125), (125, 74, 73, 126), (126, 73, 72, 127), (127, 72, 71, 128), (128, 71, 70, 129), (129, 70, 69, 130), (130, 69, 68, 131), (131, 68, 66, 100), (231, 199, 230, 233), (233, 230, 229, 234), (234, 229, 228, 235), (235, 228, 227, 236), (236, 227, 226, 237), (237, 226, 225, 238), (238, 225, 224, 239), (239, 224, 223, 240), (240, 223, 222, 241), (241, 222, 221, 242), (242, 221, 220, 243), (243, 220, 219, 244), (244, 219, 218, 245), (245, 218, 217, 246), (246, 217, 216, 247), (247, 216, 215, 248), (248, 215, 214, 249), (249, 214, 213, 250), (250, 213, 212, 251), (251, 212, 211, 252), (252, 211, 210, 253), (253, 210, 209, 254), (254, 209, 208, 255), (255, 208, 207, 256), (256, 207, 206, 257), (257, 206, 205, 258), (258, 205, 204, 259), (259, 204, 203, 260), (260, 203, 202, 261), (261, 202, 201, 262), (262, 201, 200, 263), (263, 200, 198, 232), (165, 133, 164, 167), (167, 164, 163, 168), (168, 163, 162, 169), (169, 162, 161, 170), (170, 161, 160, 171), (171, 160, 159, 172), (172, 159, 158, 173), (173, 158, 157, 174), (174, 157, 156, 175), (175, 156, 155, 176), (176, 155, 154, 177), (177, 154, 153, 178), (178, 153, 152, 179), (179, 152, 151, 180), (180, 151, 150, 181), (181, 150, 149, 182), (182, 149, 148, 183), (183, 148, 147, 184), (184, 147, 146, 185), (185, 146, 145, 186), (186, 145, 144, 187), (187, 144, 143, 188), (188, 143, 142, 189), (189, 142, 141, 190), (190, 141, 140, 191), (191, 140, 139, 192), (192, 139, 138, 193), (193, 138, 137, 194), (194, 137, 136, 195), (195, 136, 135, 196), (196, 135, 134, 197), (197, 134, 132, 166), (66, 68, 69, 70, 71, 72, 73, 74, 75, 76, 77, 78, 79, 80, 81, 82, 83, 84, 85, 86, 87, 88, 89, 90, 91, 92, 93, 94, 95, 96, 97, 98, 67, 198, 200, 201, 202, 203, 204, 205, 206, 207, 208, 209, 210, 211, 212, 213, 214, 215, 216, 217, 218, 219, 220, 221, 222, 223, 224, 225, 226, 227, 228, 229, 230, 199, 132, 134, 135, 136, 137, 138, 139, 140, 141, 142, 143, 144, 145, 146, 147, 148, 149, 150, 151, 152, 153, 154, 155, 156, 157, 158, 159, 160, 161, 162, 163, 164, 133, 0, 2, 3, 4, 5, 6, 7, 8, 9, 10, 11, 12, 13, 14, 15, 16, 17, 18, 19, 20, 21, 22, 23, 24, 25, 26, 27, 28, 29, 30, 31, 32, 1)])
me_cube.polygons.foreach_set('use_smooth', [True] * 134)
_uv = me_cube.uv_layers.new(name='UVMap')
_uv.uv.foreach_set('vector', [0.375, 0.8472, 0.625, 0.8472, 0.625, 0.9028, 0.375, 0.9028, 0.375, 0.5486, 0.625, 0.5486, 0.625, 0.7014, 0.375, 0.7014, 0.625, 0.5486, 0.6251, 0.5462, 0.6255, 0.5438, 0.6261, 0.5415, 0.6269, 0.5391, 0.6279, 0.5368, 0.6292, 0.5345, 0.6307, 0.5322, 0.6324, 0.53, 0.6343, 0.5278, 0.6365, 0.5257, 0.6388, 0.5236, 0.6414, 0.5216, 0.6441, 0.5197, 0.6471, 0.5178, 0.6502, 0.516, 0.6535, 0.5142, 0.6569, 0.5126, 0.6605, 0.511, 0.6643, 0.5096, 0.6682, 0.5082, 0.6722, 0.5069, 0.6764, 0.5057, 0.6807, 0.5047, 0.685, 0.5037, 0.6895, 0.5028, 0.694, 0.5021, 0.6986, 0.5015, 0.7033, 0.5009, 0.708, 0.5005, 0.7127, 0.5002, 0.7175, 0.5001, 0.7222, 0.5, 0.7778, 0.5, 0.7825, 0.5001, 0.7873, 0.5002, 0.792, 0.5005, 0.7967, 0.5009, 0.8014, 0.5015, 0.806, 0.5021, 0.8105, 0.5028, 0.815, 0.5037, 0.8193, 0.5047, 0.8236, 0.5057, 0.8278, 0.5069, 0.8318, 0.5082, 0.8357, 0.5096, 0.8395, 0.511, 0.8431, 0.5126, 0.8465, 0.5142, 0.8498, 0.516, 0.8529, 0.5178, 0.8559, 0.5197, 0.8586, 0.5216, 0.8612, 0.5236, 0.8635, 0.5257, 0.8657, 0.5278, 0.8676, 0.53, 0.8693, 0.5322, 0.8708, 0.5345, 0.8721, 0.5368, 0.8731, 0.5391, 0.8739, 0.5415, 0.8745, 0.5438, 0.8749, 0.5462, 0.875, 0.5486, 0.875, 0.7014, 0.8749, 0.7038, 0.8745, 0.7062, 0.8739, 0.7085, 0.8731, 0.7109, 0.8721, 0.7132, 0.8708, 0.7155, 0.8693, 0.7178, 0.8676, 0.72, 0.8657, 0.7222, 0.8635, 0.7243, 0.8612, 0.7264, 0.8586, 0.7284, 0.8559, 0.7303, 0.8529, 0.7322, 0.8498, 0.734, 0.8465, 0.7358, 0.8431, 0.7374, 0.8395, 0.739, 0.8357, 0.7404, 0.8318, 0.7418, 0.8278, 0.7431, 0.8236, 0.7443, 0.8193, 0.7453, 0.815, 0.7463, 0.8105, 0.7472, 0.806, 0.7479, 0.8014, 0.7485, 0.7967, 0.7491, 0.792, 0.7495, 0.7873, 0.7498, 0.7825, 0.7499, 0.7778, 0.75, 0.7222, 0.75, 0.7175, 0.7499, 0.7127, 0.7498, 0.708, 0.7495, 0.7033, 0.7491, 0.6986, 0.7485, 0.694, 0.7479, 0.6895, 0.7472, 0.685, 0.7463, 0.6807, 0.7453, 0.6764, 0.7443, 0.6722, 0.7431, 0.6682, 0.7418, 0.6643, 0.7404, 0.6605, 0.739, 0.6569, 0.7374, 0.6535, 0.7358, 0.6502, 0.734, 0.6471, 0.7322, 0.6441, 0.7303, 0.6414, 0.7284, 0.6388, 0.7264, 0.6365, 0.7243, 0.6343, 0.7222, 0.6324, 0.72, 0.6307, 0.7178, 0.6292, 0.7155, 0.6279, 0.7132, 0.6269, 0.7109, 0.6261, 0.7085, 0.6255, 0.7062, 0.6251, 0.7038, 0.625, 0.7014, 0.375, 0.04861, 0.625, 0.04861, 0.625, 0.2014, 0.375, 0.2014, 0.375, 0.3472, 0.625, 0.3472, 0.625, 0.4028, 0.375, 0.4028, 0.375, 0.9028, 0.625, 0.9028, 0.625, 0.9075, 0.375, 0.9075, 0.375, 0.9075, 0.625, 0.9075, 0.625, 0.9123, 0.375, 0.9123, 0.375, 0.9123, 0.625, 0.9123, 0.625, 0.917, 0.375, 0.917, 0.375, 0.917, 0.625, 0.917, 0.625, 0.9217, 0.375, 0.9217, 0.375, 0.9217, 0.625, 0.9217, 0.625, 0.9264, 0.375, 0.9264, 0.375, 0.9264, 0.625, 0.9264, 0.625, 0.931, 0.375, 0.931, 0.375, 0.931, 0.625, 0.931, 0.625, 0.9355, 0.375, 0.9355, 0.375, 0.9355, 0.625, 0.9355, 0.625, 0.94, 0.375, 0.94, 0.375, 0.94, 0.625, 0.94, 0.625, 0.9443, 0.375, 0.9443, 0.375, 0.9443, 0.625, 0.9443, 0.625, 0.9486, 0.375, 0.9486, 0.375, 0.9486, 0.625, 0.9486, 0.625, 0.9528, 0.375, 0.9528, 0.375, 0.9528, 0.625, 0.9528, 0.625, 0.9568, 0.375, 0.9568, 0.375, 0.9568, 0.625, 0.9568, 0.625, 0.9607, 0.375, 0.9607, 0.375, 0.9607, 0.625, 0.9607, 0.625, 0.9645, 0.375, 0.9645, 0.375, 0.9645, 0.625, 0.9645, 0.625, 0.9681, 0.375, 0.9681, 0.375, 0.9681, 0.625, 0.9681, 0.625, 1.0, 0.375, 1.0, 0.375, 0.0, 0.625, 0.0, 0.625, 0.01597, 0.375, 0.01597, 0.375, 0.01597, 0.625, 0.01597, 0.625, 0.01777, 0.375, 0.01777, 0.375, 0.01777, 0.625, 0.01777, 0.625, 0.01965, 0.375, 0.01965, 0.375, 0.01965, 0.625, 0.01965, 0.625, 0.0216, 0.375, 0.0216, 0.375, 0.0216, 0.625, 0.0216, 0.625, 0.02362, 0.375, 0.02362, 0.375, 0.02362, 0.625, 0.02362, 0.625, 0.0257, 0.375, 0.0257, 0.375, 0.0257, 0.625, 0.0257, 0.625, 0.02783, 0.375, 0.02783, 0.375, 0.02783, 0.625, 0.02783, 0.625, 0.03001, 0.375, 0.03001, 0.375, 0.03001, 0.625, 0.03001, 0.625, 0.03223, 0.375, 0.03223, 0.375, 0.03223, 0.625, 0.03223, 0.625, 0.0345, 0.375, 0.0345, 0.375, 0.0345, 0.625, 0.0345, 0.625, 0.0368, 0.375, 0.0368, 0.375, 0.0368, 0.625, 0.0368, 0.625, 0.03913, 0.375, 0.03913, 0.375, 0.03913, 0.625, 0.03913, 0.625, 0.04148, 0.375, 0.04148, 0.375, 0.04148, 0.625, 0.04148, 0.625, 0.04385, 0.375, 0.04385, 0.375, 0.04385, 0.625, 0.04385, 0.625, 0.04623, 0.375, 0.04623, 0.375, 0.04623, 0.625, 0.04623, 0.625, 0.04861, 0.375, 0.04861, 0.625, 0.3472, 0.375, 0.3472, 0.375, 0.3425, 0.625, 0.3425, 0.625, 0.3425, 0.375, 0.3425, 0.375, 0.3377, 0.625, 0.3377, 0.625, 0.3377, 0.375, 0.3377, 0.375, 0.333, 0.625, 0.333, 0.625, 0.333, 0.375, 0.333, 0.375, 0.3283, 0.625, 0.3283, 0.625, 0.3283, 0.375, 0.3283, 0.375, 0.3236, 0.625, 0.3236, 0.625, 0.3236, 0.375, 0.3236, 0.375, 0.319, 0.625, 0.319, 0.625, 0.319, 0.375, 0.319, 0.375, 0.3145, 0.625, 0.3145, 0.625, 0.3145, 0.375, 0.3145, 0.375, 0.31, 0.625, 0.31, 0.625, 0.31, 0.375, 0.31, 0.375, 0.3057, 0.625, 0.3057, 0.625, 0.3057, 0.375, 0.3057, 0.375, 0.3014, 0.625, 0.3014, 0.625, 0.3014, 0.375, 0.3014, 0.375, 0.2972, 0.625, 0.2972, 0.625, 0.2972, 0.375, 0.2972, 0.375, 0.2932, 0.625, 0.2932, 0.625, 0.2932, 0.375, 0.2932, 0.375, 0.2893, 0.625, 0.2893, 0.625, 0.2893, 0.375, 0.2893, 0.375, 0.2855, 0.625, 0.2855, 0.625, 0.2855, 0.375, 0.2855, 0.375, 0.2819, 0.625, 0.2819, 0.625, 0.2819, 0.375, 0.2819, 0.375, 0.25, 0.625, 0.25, 0.625, 0.25, 0.375, 0.25, 0.375, 0.234, 0.625, 0.234, 0.625, 0.234, 0.375, 0.234, 0.375, 0.2322, 0.625, 0.2322, 0.625, 0.2322, 0.375, 0.2322, 0.375, 0.2303, 0.625, 0.2303, 0.625, 0.2303, 0.375, 0.2303, 0.375, 0.2284, 0.625, 0.2284, 0.625, 0.2284, 0.375, 0.2284, 0.375, 0.2264, 0.625, 0.2264, 0.625, 0.2264, 0.375, 0.2264, 0.375, 0.2243, 0.625, 0.2243, 0.625, 0.2243, 0.375, 0.2243, 0.375, 0.2222, 0.625, 0.2222, 0.625, 0.2222, 0.375, 0.2222, 0.375, 0.22, 0.625, 0.22, 0.625, 0.22, 0.375, 0.22, 0.375, 0.2178, 0.625, 0.2178, 0.625, 0.2178, 0.375, 0.2178, 0.375, 0.2155, 0.625, 0.2155, 0.625, 0.2155, 0.375, 0.2155, 0.375, 0.2132, 0.625, 0.2132, 0.625, 0.2132, 0.375, 0.2132, 0.375, 0.2109, 0.625, 0.2109, 0.625, 0.2109, 0.375, 0.2109, 0.375, 0.2085, 0.625, 0.2085, 0.625, 0.2085, 0.375, 0.2085, 0.375, 0.2062, 0.625, 0.2062, 0.625, 0.2062, 0.375, 0.2062, 0.375, 0.2038, 0.625, 0.2038, 0.625, 0.2038, 0.375, 0.2038, 0.375, 0.2014, 0.625, 0.2014, 0.625, 0.5486, 0.375, 0.5486, 0.375, 0.5462, 0.625, 0.5462, 0.625, 0.5462, 0.375, 0.5462, 0.375, 0.5438, 0.625, 0.5438, 0.625, 0.5438, 0.375, 0.5438, 0.375, 0.5415, 0.625, 0.5415, 0.625, 0.5415, 0.375, 0.5415, 0.375, 0.5391, 0.625, 0.5391, 0.625, 0.5391, 0.375, 0.5391, 0.375, 0.5368, 0.625, 0.5368, 0.625, 0.5368, 0.375, 0.5368, 0.375, 0.5345, 0.625, 0.5345, 0.625, 0.5345, 0.375, 0.5345, 0.375, 0.5322, 0.625, 0.5322, 0.625, 0.5322, 0.375, 0.5322, 0.375, 0.53, 0.625, 0.53, 0.625, 0.53, 0.375, 0.53, 0.375, 0.5278, 0.625, 0.5278, 0.625, 0.5278, 0.375, 0.5278, 0.375, 0.5257, 0.625, 0.5257, 0.625, 0.5257, 0.375, 0.5257, 0.375, 0.5236, 0.625, 0.5236, 0.625, 0.5236, 0.375, 0.5236, 0.375, 0.5216, 0.625, 0.5216, 0.625, 0.5216, 0.375, 0.5216, 0.375, 0.5197, 0.625, 0.5197, 0.625, 0.5197, 0.375, 0.5197, 0.375, 0.5178, 0.625, 0.5178, 0.625, 0.5178, 0.375, 0.5178, 0.375, 0.516, 0.625, 0.516, 0.625, 0.516, 0.375, 0.516, 0.375, 0.5, 0.625, 0.5, 0.625, 0.5, 0.375, 0.5, 0.375, 0.4681, 0.625, 0.4681, 0.625, 0.4681, 0.375, 0.4681, 0.375, 0.4645, 0.625, 0.4645, 0.625, 0.4645, 0.375, 0.4645, 0.375, 0.4607, 0.625, 0.4607, 0.625, 0.4607, 0.375, 0.4607, 0.375, 0.4568, 0.625, 0.4568, 0.625, 0.4568, 0.375, 0.4568, 0.375, 0.4528, 0.625, 0.4528, 0.625, 0.4528, 0.375, 0.4528, 0.375, 0.4486, 0.625, 0.4486, 0.625, 0.4486, 0.375, 0.4486, 0.375, 0.4443, 0.625, 0.4443, 0.625, 0.4443, 0.375, 0.4443, 0.375, 0.44, 0.625, 0.44, 0.625, 0.44, 0.375, 0.44, 0.375, 0.4355, 0.625, 0.4355, 0.625, 0.4355, 0.375, 0.4355, 0.375, 0.431, 0.625, 0.431, 0.625, 0.431, 0.375, 0.431, 0.375, 0.4264, 0.625, 0.4264, 0.625, 0.4264, 0.375, 0.4264, 0.375, 0.4217, 0.625, 0.4217, 0.625, 0.4217, 0.375, 0.4217, 0.375, 0.417, 0.625, 0.417, 0.625, 0.417, 0.375, 0.417, 0.375, 0.4123, 0.625, 0.4123, 0.625, 0.4123, 0.375, 0.4123, 0.375, 0.4075, 0.625, 0.4075, 0.625, 0.4075, 0.375, 0.4075, 0.375, 0.4028, 0.625, 0.4028, 0.625, 0.8472, 0.375, 0.8472, 0.375, 0.8425, 0.625, 0.8425, 0.625, 0.8425, 0.375, 0.8425, 0.375, 0.8377, 0.625, 0.8377, 0.625, 0.8377, 0.375, 0.8377, 0.375, 0.833, 0.625, 0.833, 0.625, 0.833, 0.375, 0.833, 0.375, 0.8283, 0.625, 0.8283, 0.625, 0.8283, 0.375, 0.8283, 0.375, 0.8236, 0.625, 0.8236, 0.625, 0.8236, 0.375, 0.8236, 0.375, 0.819, 0.625, 0.819, 0.625, 0.819, 0.375, 0.819, 0.375, 0.8145, 0.625, 0.8145, 0.625, 0.8145, 0.375, 0.8145, 0.375, 0.81, 0.625, 0.81, 0.625, 0.81, 0.375, 0.81, 0.375, 0.8057, 0.625, 0.8057, 0.625, 0.8057, 0.375, 0.8057, 0.375, 0.8014, 0.625, 0.8014, 0.625, 0.8014, 0.375, 0.8014, 0.375, 0.7972, 0.625, 0.7972, 0.625, 0.7972, 0.375, 0.7972, 0.375, 0.7932, 0.625, 0.7932, 0.625, 0.7932, 0.375, 0.7932, 0.375, 0.7893, 0.625, 0.7893, 0.625, 0.7893, 0.375, 0.7893, 0.375, 0.7855, 0.625, 0.7855, 0.625, 0.7855, 0.375, 0.7855, 0.375, 0.7819, 0.625, 0.7819, 0.625, 0.7819, 0.375, 0.7819, 0.375, 0.75, 0.625, 0.75, 0.625, 0.75, 0.375, 0.75, 0.375, 0.734, 0.625, 0.734, 0.625, 0.734, 0.375, 0.734, 0.375, 0.7322, 0.625, 0.7322, 0.625, 0.7322, 0.375, 0.7322, 0.375, 0.7303, 0.625, 0.7303, 0.625, 0.7303, 0.375, 0.7303, 0.375, 0.7284, 0.625, 0.7284, 0.625, 0.7284, 0.375, 0.7284, 0.375, 0.7264, 0.625, 0.7264, 0.625, 0.7264, 0.375, 0.7264, 0.375, 0.7243, 0.625, 0.7243, 0.625, 0.7243, 0.375, 0.7243, 0.375, 0.7222, 0.625, 0.7222, 0.625, 0.7222, 0.375, 0.7222, 0.375, 0.72, 0.625, 0.72, 0.625, 0.72, 0.375, 0.72, 0.375, 0.7178, 0.625, 0.7178, 0.625, 0.7178, 0.375, 0.7178, 0.375, 0.7155, 0.625, 0.7155, 0.625, 0.7155, 0.375, 0.7155, 0.375, 0.7132, 0.625, 0.7132, 0.625, 0.7132, 0.375, 0.7132, 0.375, 0.7109, 0.625, 0.7109, 0.625, 0.7109, 0.375, 0.7109, 0.375, 0.7085, 0.625, 0.7085, 0.625, 0.7085, 0.375, 0.7085, 0.375, 0.7062, 0.625, 0.7062, 0.625, 0.7062, 0.375, 0.7062, 0.375, 0.7038, 0.625, 0.7038, 0.625, 0.7038, 0.375, 0.7038, 0.375, 0.7014, 0.625, 0.7014, 0.125, 0.5486, 0.1251, 0.5462, 0.1255, 0.5438, 0.1261, 0.5415, 0.1269, 0.5391, 0.1279, 0.5368, 0.1292, 0.5345, 0.1307, 0.5322, 0.1324, 0.53, 0.1343, 0.5278, 0.1365, 0.5257, 0.1388, 0.5236, 0.1414, 0.5216, 0.1441, 0.5197, 0.1471, 0.5178, 0.1502, 0.516, 0.1535, 0.5142, 0.1569, 0.5126, 0.1605, 0.511, 0.1643, 0.5096, 0.1682, 0.5082, 0.1722, 0.5069, 0.1764, 0.5057, 0.1807, 0.5047, 0.185, 0.5037, 0.1895, 0.5028, 0.194, 0.5021, 0.1986, 0.5015, 0.2033, 0.5009, 0.208, 0.5005, 0.2127, 0.5002, 0.2175, 0.5001, 0.2222, 0.5, 0.2778, 0.5, 0.2825, 0.5001, 0.2873, 0.5002, 0.292, 0.5005, 0.2967, 0.5009, 0.3014, 0.5015, 0.306, 0.5021, 0.3105, 0.5028, 0.315, 0.5037, 0.3193, 0.5047, 0.3236, 0.5057, 0.3278, 0.5069, 0.3318, 0.5082, 0.3357, 0.5096, 0.3395, 0.511, 0.3431, 0.5126, 0.3465, 0.5142, 0.3498, 0.516, 0.3529, 0.5178, 0.3559, 0.5197, 0.3586, 0.5216, 0.3612, 0.5236, 0.3635, 0.5257, 0.3657, 0.5278, 0.3676, 0.53, 0.3693, 0.5322, 0.3708, 0.5345, 0.3721, 0.5368, 0.3731, 0.5391, 0.3739, 0.5415, 0.3745, 0.5438, 0.3749, 0.5462, 0.375, 0.5486, 0.375, 0.7014, 0.3749, 0.7038, 0.3745, 0.7062, 0.3739, 0.7085, 0.3731, 0.7109, 0.3721, 0.7132, 0.3708, 0.7155, 0.3693, 0.7178, 0.3676, 0.72, 0.3657, 0.7222, 0.3635, 0.7243, 0.3612, 0.7264, 0.3586, 0.7284, 0.3559, 0.7303, 0.3529, 0.7322, 0.3498, 0.734, 0.3465, 0.7358, 0.3431, 0.7374, 0.3395, 0.739, 0.3357, 0.7404, 0.3318, 0.7418, 0.3278, 0.7431, 0.3236, 0.7443, 0.3193, 0.7453, 0.315, 0.7463, 0.3105, 0.7472, 0.306, 0.7479, 0.3014, 0.7485, 0.2967, 0.7491, 0.292, 0.7495, 0.2873, 0.7498, 0.2825, 0.7499, 0.2778, 0.75, 0.2222, 0.75, 0.2175, 0.7499, 0.2127, 0.7498, 0.208, 0.7495, 0.2033, 0.7491, 0.1986, 0.7485, 0.194, 0.7479, 0.1895, 0.7472, 0.185, 0.7463, 0.1807, 0.7453, 0.1764, 0.7443, 0.1722, 0.7431, 0.1682, 0.7418, 0.1643, 0.7404, 0.1605, 0.739, 0.1569, 0.7374, 0.1535, 0.7358, 0.1502, 0.734, 0.1471, 0.7322, 0.1441, 0.7303, 0.1414, 0.7284, 0.1388, 0.7264, 0.1365, 0.7243, 0.1343, 0.7222, 0.1324, 0.72, 0.1307, 0.7178, 0.1292, 0.7155, 0.1279, 0.7132, 0.1269, 0.7109, 0.1261, 0.7085, 0.1255, 0.7062, 0.1251, 0.7038, 0.125, 0.7014])
me_cube.materials.append(mat_table_top)
me_cube.update()

# ---- objects
ob_voxl_v_dining_table = bpy.data.objects.new('VOXLÖV Dining table', None)
ob_cube_005 = bpy.data.objects.new('Cube.005', me_cube_008)
ob_cube_004 = bpy.data.objects.new('Cube.004', me_cube_007)
ob_cube_003 = bpy.data.objects.new('Cube.003', me_cube_003)
ob_cube_002 = bpy.data.objects.new('Cube.002', me_cube_002)
ob_cube_001 = bpy.data.objects.new('Cube.001', me_cube_001)
ob_cube = bpy.data.objects.new('Cube', me_cube)

# ---- transforms, parenting, visibility, modifiers, constraints
ob_voxl_v_dining_table.location = (0.0, 0.0, 0.0)
ob_cube_005.parent = ob_voxl_v_dining_table
ob_cube_005.location = (0.0, 0.0, 0.7)
ob_cube_005.rotation_euler = (0.0, -0.0, 1.571)
_m = ob_cube_005.modifiers.new('Bevel', 'BEVEL')
_m.width = 0.003
_m.width_pct = 0.003
_m.segments = 4
_m = ob_cube_005.modifiers.new('WeightedNormal', 'WEIGHTED_NORMAL')
_m = ob_cube_005.modifiers.new('Mirror', 'MIRROR')
_m.use_axis = (False, True, False)
ob_cube_004.parent = ob_voxl_v_dining_table
ob_cube_004.location = (0.0, 0.0, 0.7)
ob_cube_004.rotation_euler = (0.0, -0.0, 1.571)
_m = ob_cube_004.modifiers.new('Bevel', 'BEVEL')
_m.width = 0.003
_m.width_pct = 0.003
_m.segments = 4
_m = ob_cube_004.modifiers.new('WeightedNormal', 'WEIGHTED_NORMAL')
_m = ob_cube_004.modifiers.new('Mirror', 'MIRROR')
ob_cube_003.parent = ob_voxl_v_dining_table
ob_cube_003.location = (0.0, 0.0, 0.7)
ob_cube_003.rotation_euler = (0.0, -0.0, 1.571)
_m = ob_cube_003.modifiers.new('Bevel', 'BEVEL')
_m.width = 0.003
_m.width_pct = 0.003
_m.segments = 4
_m = ob_cube_003.modifiers.new('WeightedNormal', 'WEIGHTED_NORMAL')
ob_cube_002.parent = ob_voxl_v_dining_table
ob_cube_002.location = (0.0, 0.0, 0.7)
ob_cube_002.rotation_euler = (0.0, -0.0, 1.571)
_m = ob_cube_002.modifiers.new('Bevel', 'BEVEL')
_m.width = 0.003
_m.width_pct = 0.003
_m.segments = 4
_m = ob_cube_002.modifiers.new('WeightedNormal', 'WEIGHTED_NORMAL')
ob_cube_001.parent = ob_voxl_v_dining_table
ob_cube_001.location = (0.0, 0.0, 0.7)
ob_cube_001.rotation_euler = (0.0, -0.0, 1.571)
_m = ob_cube_001.modifiers.new('Bevel', 'BEVEL')
_m.width = 0.003
_m.width_pct = 0.003
_m.segments = 4
_m = ob_cube_001.modifiers.new('WeightedNormal', 'WEIGHTED_NORMAL')
ob_cube.parent = ob_voxl_v_dining_table
ob_cube.location = (0.0, 0.0, 0.7)
ob_cube.rotation_euler = (0.0, -0.0, 1.571)
_m = ob_cube.modifiers.new('Bevel', 'BEVEL')
_m.width = 0.004
_m.width_pct = 0.004
_m.segments = 4
_m = ob_cube.modifiers.new('Auto Smooth', 'NODES')
_m.node_group = ng_auto_smooth
_gi = [s.identifier for s in ng_auto_smooth.interface.items_tree if s.item_type == 'SOCKET' and s.in_out == 'INPUT']
_m[_gi[1]] = 0.5236  # Angle
_m = ob_cube.modifiers.new('WeightedNormal', 'WEIGHTED_NORMAL')
_m.keep_sharp = True

# ---- collection membership
scene.collection.objects.link(ob_voxl_v_dining_table)
scene.collection.objects.link(ob_cube_005)
scene.collection.objects.link(ob_cube_004)
scene.collection.objects.link(ob_cube_003)
scene.collection.objects.link(ob_cube_002)
scene.collection.objects.link(ob_cube_001)
scene.collection.objects.link(ob_cube)
col_voxl_v_dining_table.objects.link(ob_voxl_v_dining_table)
col_voxl_v_dining_table.objects.link(ob_cube_005)
col_voxl_v_dining_table.objects.link(ob_cube_004)
col_voxl_v_dining_table.objects.link(ob_cube_003)
col_voxl_v_dining_table.objects.link(ob_cube_002)
col_voxl_v_dining_table.objects.link(ob_cube_001)
col_voxl_v_dining_table.objects.link(ob_cube)

# ---- scene / render settings (as saved in the file)
scene.frame_start = 1; scene.frame_end = 250; scene.frame_set(1)
scene.render.engine = 'BLENDER_EEVEE_NEXT'
scene.render.image_settings.exr_codec = 'NONE'
scene.render.simplify_subdivision_render = 0
scene.render.simplify_child_particles_render = 0.0
scene.cycles.sampling_pattern = 'TABULATED_SOBOL'
scene.cycles.use_light_tree = False
scene.view_settings.view_transform = 'Filmic'
bpy.context.view_layer.update()

# ---- added for rendering (the .blend has no active camera and no usable light): camera, sun + grey world if the file has none
cam_auto = bpy.data.cameras.new('AutoCamera')
cam_auto.lens = 50.0
cam_auto.sensor_width = 36.0
cam_auto.clip_end = 1000.0
ob_auto_camera = bpy.data.objects.new('AutoCamera', cam_auto)
scene.collection.objects.link(ob_auto_camera)
ob_auto_camera.location = (1.97423, -2.36907, 1.93476)
ob_auto_camera.rotation_euler = (1.09748, -7.21219e-08, 0.694738)
scene.camera = ob_auto_camera
light_auto_sun = bpy.data.lights.new('AutoSun', 'SUN')
light_auto_sun.energy = 3.0
light_auto_sun.angle = 0.0523599
ob_auto_sun = bpy.data.objects.new('AutoSun', light_auto_sun)
scene.collection.objects.link(ob_auto_sun)
ob_auto_sun.rotation_euler = (0.872665, 0.174533, 0.523599)
if scene.world is None:
    world_auto = bpy.data.worlds.new('AutoWorld')
    world_auto.color = (0.3, 0.3, 0.3)
    scene.world = world_auto
bpy.context.view_layer.update()
